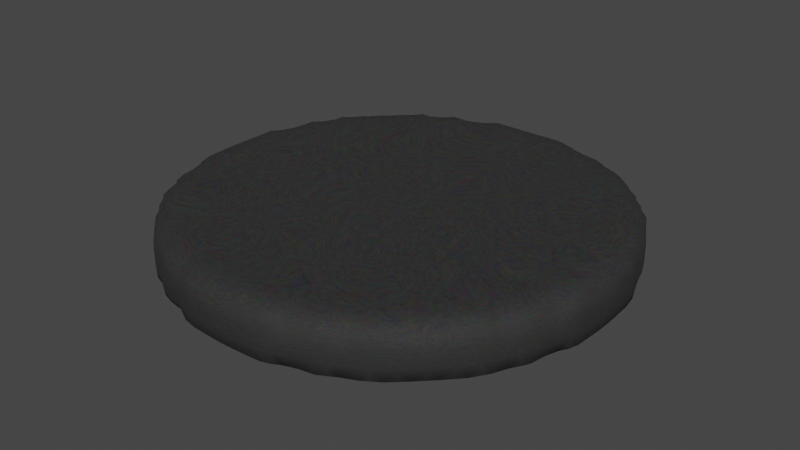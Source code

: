 # Source: meat_burned.blend  (saved by Blender 3.1.7; exported with 4.5.12 LTS)
import bpy
from mathutils import Matrix  # noqa: F401  (used for matrix-valued properties, if any)

bpy.ops.wm.read_factory_settings(use_empty=True)
scene = bpy.context.scene
scene.name = 'Scene'

# ---- collections
col_collection = bpy.data.collections.new('Collection'); scene.collection.children.link(col_collection)

# ---- materials (node trees are filled in below, after node groups)
mat_m_meat_burned = bpy.data.materials.new('M_Meat_burned')
mat_m_meat_burned.use_transparent_shadow = False

# ---- material node trees
mat_m_meat_burned.use_nodes = True; mat_m_meat_burned.node_tree.nodes.clear()
_N = mat_m_meat_burned.node_tree.nodes; _L = mat_m_meat_burned.node_tree.links
n0 = _N.new('ShaderNodeBsdfPrincipled'); n0.name = 'Principled BSDF'; n0.location = (100, 300)
n0.distribution = 'GGX'
n0.subsurface_method = 'RANDOM_WALK_SKIN'
n0.inputs[1].default_value = 0.2
n0.inputs[2].default_value = 0.86
n0.inputs[3].default_value = 1.45
n0.inputs[18].default_value = 0.4691
n0.inputs[20].default_value = 0.0
n0.inputs[27].default_value = (0.0, 0.0, 0.0, 1.0)
n0.inputs[28].default_value = 1.0
n1 = _N.new('ShaderNodeOutputMaterial'); n1.name = 'Material Output'; n1.location = (390, 300)
n2 = _N.new('ShaderNodeTexNoise'); n2.name = 'Noise Texture'; n2.location = (-524, 276)
n2.inputs[4].default_value = 1.0
n2.inputs[8].default_value = 15.5
n3 = _N.new('ShaderNodeMix'); n3.name = 'Mix'; n3.location = (-340, 269)
n3.data_type = 'RGBA'
n3.inputs[6].default_value = (0.0, 0.0, 0.0, 1.0)
n4 = _N.new('ShaderNodeMix'); n4.name = 'Mix.001'; n4.location = (-120, 271)
n4.data_type = 'RGBA'
n4.inputs[0].default_value = 0.8
n4.inputs[7].default_value = (0.0, 0.0, 0.0, 1.0)
_L.new(n0.outputs[0], n1.inputs[0])
_L.new(n4.outputs[2], n0.inputs[0])
_L.new(n2.outputs[1], n3.inputs[7])
_L.new(n3.outputs[2], n4.inputs[6])
n1.is_active_output = True

# ---- world
world_world = bpy.data.worlds.new('World'); scene.world = world_world
world_world.use_nodes = True; world_world.node_tree.nodes.clear()
_N = world_world.node_tree.nodes; _L = world_world.node_tree.links
n0 = _N.new('ShaderNodeOutputWorld'); n0.name = 'World Output'; n0.location = (300, 300)
n1 = _N.new('ShaderNodeBackground'); n1.name = 'Background'; n1.location = (10, 300)
n1.inputs[0].default_value = (0.05088, 0.05088, 0.05088, 1.0)
_L.new(n1.outputs[0], n0.inputs[0])
n0.is_active_output = True
world_world.color = (0.05088, 0.05088, 0.05088)
world_world.use_sun_shadow = False
world_world.sun_shadow_jitter_overblur = 0.0

# ---- meshes
me_circle_002 = bpy.data.meshes.new('Circle.002')
me_circle_002.from_pydata([(-0.8269, -0.5544, 0.03647), (-0.829, -0.5574, 0.08898), (-0.5544, -0.8269, 0.03647), (-0.5574, -0.829, 0.08898), (-0.6987, -0.6987, 0.03647), (-0.7052, -0.7052, 0.08898), (-0.7631, -0.628, 0.03647), (-0.7676, -0.6334, 0.08898), (-0.787, -0.5795, 0.02188), (-0.8019, -0.5916, 0.08898), (-0.7209, -0.651, 0.02188), (-0.7395, -0.6677, 0.08898), (-0.7199, -0.5828, -8.345e-07), (-0.628, -0.7631, 0.03647), (-0.6334, -0.7676, 0.08898), (-0.651, -0.7209, 0.02188), (-0.6677, -0.7395, 0.08898), (-0.5795, -0.787, 0.02188), (-0.5916, -0.8019, 0.08898), (-0.5828, -0.7199, -8.345e-07), (-0.6513, -0.6513, -8.345e-07), (-0.6513, -0.5828, -8.345e-07), (-0.5828, -0.6513, -8.345e-07), (-0.5828, -0.5828, -8.345e-07), (-0.897, -0.4221, 0.03647), (-0.8999, -0.4275, 0.08898), (-0.8382, -0.5142, 0.02735), (-0.8536, -0.5142, 0.08898), (-0.86, -0.4452, 0.02188), (-0.8816, -0.4618, 0.08898), (-0.9068, -0.3771, 0.02735), (-0.9223, -0.3771, 0.08898), (-0.9188, -0.3085, 0.02735), (-0.9464, -0.3085, 0.08898), (-0.857, -0.3771, -8.345e-07), (-0.857, -0.3085, -8.345e-07), (-0.9658, -0.2252, 0.03647), (-0.9687, -0.2349, 0.08898), (-0.9709, -0.1714, 0.02735), (-0.982, -0.1714, 0.08898), (-0.9749, -0.1028, 0.02735), (-0.9899, -0.1028, 0.08898), (-0.9782, -0.03428, 0.02735), (-0.9966, -0.03428, 0.08898), (-0.9318, -0.2448, 0.02188), (-0.9583, -0.2692, 0.08898), (-0.9256, -0.1714, -8.345e-07), (-0.857, -0.24, -8.345e-07), (-0.857, -0.1714, -8.345e-07), (-0.9256, -0.1028, -8.345e-07), (-0.9256, -0.03428, -8.345e-07), (-0.857, -0.1028, -8.345e-07), (-0.857, -0.03428, -8.345e-07), (-0.7884, -0.5142, -8.345e-07), (-0.7884, -0.4456, -8.345e-07), (-0.7199, -0.5142, -8.345e-07), (-0.7199, -0.4456, -8.345e-07), (-0.7884, -0.3771, -8.345e-07), (-0.7884, -0.3085, -8.345e-07), (-0.7199, -0.3771, -8.345e-07), (-0.7199, -0.3085, -8.345e-07), (-0.6513, -0.5142, -8.345e-07), (-0.6513, -0.4456, -8.345e-07), (-0.5828, -0.5142, -8.345e-07), (-0.5828, -0.4456, -8.345e-07), (-0.6513, -0.3771, -8.345e-07), (-0.6513, -0.3085, -8.345e-07), (-0.5828, -0.3771, -8.345e-07), (-0.5828, -0.3085, -8.345e-07), (-0.7884, -0.24, -8.345e-07), (-0.7884, -0.1714, -8.345e-07), (-0.7199, -0.24, -8.345e-07), (-0.7199, -0.1714, -8.345e-07), (-0.7884, -0.1028, -8.345e-07), (-0.7884, -0.03428, -8.345e-07), (-0.7199, -0.1028, -8.345e-07), (-0.7199, -0.03428, -8.345e-07), (-0.6513, -0.24, -8.345e-07), (-0.6513, -0.1714, -8.345e-07), (-0.5828, -0.24, -8.345e-07), (-0.5828, -0.1714, -8.345e-07), (-0.6513, -0.1028, -8.345e-07), (-0.6513, -0.03428, -8.345e-07), (-0.5828, -0.1028, -8.345e-07), (-0.5828, -0.03428, -8.345e-07), (-0.5142, -0.8382, 0.02735), (-0.5142, -0.8536, 0.08898), (-0.4221, -0.897, 0.03647), (-0.4275, -0.8999, 0.08898), (-0.4452, -0.86, 0.02188), (-0.4618, -0.8816, 0.08898), (-0.3771, -0.9068, 0.02735), (-0.3771, -0.9223, 0.08898), (-0.3771, -0.857, -8.345e-07), (-0.3085, -0.9188, 0.02735), (-0.3085, -0.9464, 0.08898), (-0.3085, -0.857, -8.345e-07), (-0.5142, -0.7884, -8.345e-07), (-0.5142, -0.7199, -8.345e-07), (-0.4456, -0.7884, -8.345e-07), (-0.4456, -0.7199, -8.345e-07), (-0.5142, -0.6513, -8.345e-07), (-0.5142, -0.5828, -8.345e-07), (-0.4456, -0.6513, -8.345e-07), (-0.4456, -0.5828, -8.345e-07), (-0.3771, -0.7884, -8.345e-07), (-0.3771, -0.7199, -8.345e-07), (-0.3085, -0.7884, -8.345e-07), (-0.3085, -0.7199, -8.345e-07), (-0.3771, -0.6513, -8.345e-07), (-0.3771, -0.5828, -8.345e-07), (-0.3085, -0.6513, -8.345e-07), (-0.3085, -0.5828, -8.345e-07), (-0.2252, -0.9658, 0.03647), (-0.2349, -0.9687, 0.08898), (-0.1714, -0.9709, 0.02735), (-0.1714, -0.982, 0.08898), (-0.2448, -0.9318, 0.02188), (-0.2692, -0.9583, 0.08898), (-0.24, -0.857, -8.345e-07), (-0.1714, -0.9256, -8.345e-07), (-0.1714, -0.857, -8.345e-07), (-0.1028, -0.9749, 0.02735), (-0.1028, -0.9899, 0.08898), (-0.03428, -0.9782, 0.02735), (-0.03428, -0.9966, 0.08898), (-0.1028, -0.9256, -8.345e-07), (-0.1028, -0.857, -8.345e-07), (-0.03428, -0.9256, -8.345e-07), (-0.03428, -0.857, -8.345e-07), (-0.24, -0.7884, -8.345e-07), (-0.24, -0.7199, -8.345e-07), (-0.1714, -0.7884, -8.345e-07), (-0.1714, -0.7199, -8.345e-07), (-0.24, -0.6513, -8.345e-07), (-0.24, -0.5828, -8.345e-07), (-0.1714, -0.6513, -8.345e-07), (-0.1714, -0.5828, -8.345e-07), (-0.1028, -0.7884, -8.345e-07), (-0.1028, -0.7199, -8.345e-07), (-0.03428, -0.7884, -8.345e-07), (-0.03428, -0.7199, -8.345e-07), (-0.1028, -0.6513, -8.345e-07), (-0.1028, -0.5828, -8.345e-07), (-0.03428, -0.6513, -8.345e-07), (-0.03428, -0.5828, -8.345e-07), (-0.5142, -0.5142, -8.345e-07), (-0.5142, -0.4456, -8.345e-07), (-0.4456, -0.5142, -8.345e-07), (-0.4456, -0.4456, -8.345e-07), (-0.5142, -0.3771, -8.345e-07), (-0.5142, -0.3085, -8.345e-07), (-0.4456, -0.3771, -8.345e-07), (-0.4456, -0.3085, -8.345e-07), (-0.3771, -0.5142, -8.345e-07), (-0.3771, -0.4456, -8.345e-07), (-0.3085, -0.5142, -8.345e-07), (-0.3085, -0.4456, -8.345e-07), (-0.3771, -0.3771, -8.345e-07), (-0.3771, -0.3085, -8.345e-07), (-0.3085, -0.3771, -8.345e-07), (-0.3085, -0.3085, -8.345e-07), (-0.5142, -0.24, -8.345e-07), (-0.5142, -0.1714, -8.345e-07), (-0.4456, -0.24, -8.345e-07), (-0.4456, -0.1714, -8.345e-07), (-0.5142, -0.1028, -8.345e-07), (-0.5142, -0.03428, -8.345e-07), (-0.4456, -0.1028, -8.345e-07), (-0.4456, -0.03428, -8.345e-07), (-0.3771, -0.24, -8.345e-07), (-0.3771, -0.1714, -8.345e-07), (-0.3085, -0.24, -8.345e-07), (-0.3085, -0.1714, -8.345e-07), (-0.3771, -0.1028, -8.345e-07), (-0.3771, -0.03428, -8.345e-07), (-0.3085, -0.1028, -8.345e-07), (-0.3085, -0.03428, -8.345e-07), (-0.24, -0.5142, -8.345e-07), (-0.24, -0.4456, -8.345e-07), (-0.1714, -0.5142, -8.345e-07), (-0.1714, -0.4456, -8.345e-07), (-0.24, -0.3771, -8.345e-07), (-0.24, -0.3085, -8.345e-07), (-0.1714, -0.3771, -8.345e-07), (-0.1714, -0.3085, -8.345e-07), (-0.1028, -0.5142, -8.345e-07), (-0.1028, -0.4456, -8.345e-07), (-0.03428, -0.5142, -8.345e-07), (-0.03428, -0.4456, -8.345e-07), (-0.1028, -0.3771, -8.345e-07), (-0.1028, -0.3085, -8.345e-07), (-0.03428, -0.3771, -8.345e-07), (-0.03428, -0.3085, -8.345e-07), (-0.24, -0.24, -8.345e-07), (-0.24, -0.1714, -8.345e-07), (-0.1714, -0.24, -8.345e-07), (-0.1714, -0.1714, -8.345e-07), (-0.24, -0.1028, -8.345e-07), (-0.24, -0.03428, -8.345e-07), (-0.1714, -0.1028, -8.345e-07), (-0.1714, -0.03428, -8.345e-07), (-0.1028, -0.24, -8.345e-07), (-0.1028, -0.1714, -8.345e-07), (-0.03428, -0.24, -8.345e-07), (-0.03428, -0.1714, -8.345e-07), (-0.1028, -0.1028, -8.345e-07), (-0.1028, -0.03428, -8.345e-07), (-0.03428, -0.1028, -8.345e-07), (-0.03428, -0.03428, -8.345e-07), (-0.829, -0.5574, 0.1575), (-0.8269, -0.5544, 0.2101), (-0.5574, -0.829, 0.1575), (-0.5544, -0.8269, 0.2101), (-0.7052, -0.7052, 0.1575), (-0.6987, -0.6987, 0.2101), (-0.7676, -0.6334, 0.1575), (-0.7631, -0.628, 0.2101), (-0.8019, -0.5916, 0.1575), (-0.787, -0.5795, 0.2246), (-0.7395, -0.6677, 0.1575), (-0.7209, -0.651, 0.2246), (-0.7199, -0.5828, 0.2465), (-0.6334, -0.7676, 0.1575), (-0.628, -0.7631, 0.2101), (-0.6677, -0.7395, 0.1575), (-0.651, -0.7209, 0.2246), (-0.5916, -0.8019, 0.1575), (-0.5795, -0.787, 0.2246), (-0.5828, -0.7199, 0.2465), (-0.6513, -0.6513, 0.2465), (-0.6513, -0.5828, 0.2465), (-0.5828, -0.6513, 0.2465), (-0.5828, -0.5828, 0.2465), (-0.8999, -0.4275, 0.1575), (-0.897, -0.4221, 0.2101), (-0.8536, -0.5142, 0.1575), (-0.8382, -0.5142, 0.2192), (-0.8816, -0.4618, 0.1575), (-0.86, -0.4452, 0.2246), (-0.9223, -0.3771, 0.1575), (-0.9068, -0.3771, 0.2192), (-0.9464, -0.3085, 0.1575), (-0.9188, -0.3085, 0.2192), (-0.857, -0.3771, 0.2465), (-0.857, -0.3085, 0.2465), (-0.9687, -0.2349, 0.1575), (-0.9658, -0.2252, 0.2101), (-0.982, -0.1714, 0.1575), (-0.9709, -0.1714, 0.2192), (-0.9899, -0.1028, 0.1575), (-0.9749, -0.1028, 0.2192), (-0.9966, -0.03428, 0.1575), (-0.9782, -0.03428, 0.2192), (-0.9583, -0.2692, 0.1575), (-0.9318, -0.2448, 0.2246), (-0.9256, -0.1714, 0.2465), (-0.857, -0.24, 0.2465), (-0.857, -0.1714, 0.2465), (-0.9256, -0.1028, 0.2465), (-0.9256, -0.03428, 0.2465), (-0.857, -0.1028, 0.2465), (-0.857, -0.03428, 0.2465), (-0.7884, -0.5142, 0.2465), (-0.7884, -0.4456, 0.2465), (-0.7199, -0.5142, 0.2465), (-0.7199, -0.4456, 0.2465), (-0.7884, -0.3771, 0.2465), (-0.7884, -0.3085, 0.2465), (-0.7199, -0.3771, 0.2465), (-0.7199, -0.3085, 0.2465), (-0.6513, -0.5142, 0.2465), (-0.6513, -0.4456, 0.2465), (-0.5828, -0.5142, 0.2465), (-0.5828, -0.4456, 0.2465), (-0.6513, -0.3771, 0.2465), (-0.6513, -0.3085, 0.2465), (-0.5828, -0.3771, 0.2465), (-0.5828, -0.3085, 0.2465), (-0.7884, -0.24, 0.2465), (-0.7884, -0.1714, 0.2465), (-0.7199, -0.24, 0.2465), (-0.7199, -0.1714, 0.2465), (-0.7884, -0.1028, 0.2465), (-0.7884, -0.03428, 0.2465), (-0.7199, -0.1028, 0.2465), (-0.7199, -0.03428, 0.2465), (-0.6513, -0.24, 0.2465), (-0.6513, -0.1714, 0.2465), (-0.5828, -0.24, 0.2465), (-0.5828, -0.1714, 0.2465), (-0.6513, -0.1028, 0.2465), (-0.6513, -0.03428, 0.2465), (-0.5828, -0.1028, 0.2465), (-0.5828, -0.03428, 0.2465), (-0.5142, -0.8536, 0.1575), (-0.5142, -0.8382, 0.2192), (-0.4275, -0.8999, 0.1575), (-0.4221, -0.897, 0.2101), (-0.4618, -0.8816, 0.1575), (-0.4452, -0.86, 0.2246), (-0.3771, -0.9223, 0.1575), (-0.3771, -0.9068, 0.2192), (-0.3771, -0.857, 0.2465), (-0.3085, -0.9464, 0.1575), (-0.3085, -0.9188, 0.2192), (-0.3085, -0.857, 0.2465), (-0.5142, -0.7884, 0.2465), (-0.5142, -0.7199, 0.2465), (-0.4456, -0.7884, 0.2465), (-0.4456, -0.7199, 0.2465), (-0.5142, -0.6513, 0.2465), (-0.5142, -0.5828, 0.2465), (-0.4456, -0.6513, 0.2465), (-0.4456, -0.5828, 0.2465), (-0.3771, -0.7884, 0.2465), (-0.3771, -0.7199, 0.2465), (-0.3085, -0.7884, 0.2465), (-0.3085, -0.7199, 0.2465), (-0.3771, -0.6513, 0.2465), (-0.3771, -0.5828, 0.2465), (-0.3085, -0.6513, 0.2465), (-0.3085, -0.5828, 0.2465), (-0.2349, -0.9687, 0.1575), (-0.2252, -0.9658, 0.2101), (-0.1714, -0.982, 0.1575), (-0.1714, -0.9709, 0.2192), (-0.2692, -0.9583, 0.1575), (-0.2448, -0.9318, 0.2246), (-0.24, -0.857, 0.2465), (-0.1714, -0.9256, 0.2465), (-0.1714, -0.857, 0.2465), (-0.1028, -0.9899, 0.1575), (-0.1028, -0.9749, 0.2192), (-0.03428, -0.9966, 0.1575), (-0.03428, -0.9782, 0.2192), (-0.1028, -0.9256, 0.2465), (-0.1028, -0.857, 0.2465), (-0.03428, -0.9256, 0.2465), (-0.03428, -0.857, 0.2465), (-0.24, -0.7884, 0.2465), (-0.24, -0.7199, 0.2465), (-0.1714, -0.7884, 0.2465), (-0.1714, -0.7199, 0.2465), (-0.24, -0.6513, 0.2465), (-0.24, -0.5828, 0.2465), (-0.1714, -0.6513, 0.2465), (-0.1714, -0.5828, 0.2465), (-0.1028, -0.7884, 0.2465), (-0.1028, -0.7199, 0.2465), (-0.03428, -0.7884, 0.2465), (-0.03428, -0.7199, 0.2465), (-0.1028, -0.6513, 0.2465), (-0.1028, -0.5828, 0.2465), (-0.03428, -0.6513, 0.2465), (-0.03428, -0.5828, 0.2465), (-0.5142, -0.5142, 0.2465), (-0.5142, -0.4456, 0.2465), (-0.4456, -0.5142, 0.2465), (-0.4456, -0.4456, 0.2465), (-0.5142, -0.3771, 0.2465), (-0.5142, -0.3085, 0.2465), (-0.4456, -0.3771, 0.2465), (-0.4456, -0.3085, 0.2465), (-0.3771, -0.5142, 0.2465), (-0.3771, -0.4456, 0.2465), (-0.3085, -0.5142, 0.2465), (-0.3085, -0.4456, 0.2465), (-0.3771, -0.3771, 0.2465), (-0.3771, -0.3085, 0.2465), (-0.3085, -0.3771, 0.2465), (-0.3085, -0.3085, 0.2465), (-0.5142, -0.24, 0.2465), (-0.5142, -0.1714, 0.2465), (-0.4456, -0.24, 0.2465), (-0.4456, -0.1714, 0.2465), (-0.5142, -0.1028, 0.2465), (-0.5142, -0.03428, 0.2465), (-0.4456, -0.1028, 0.2465), (-0.4456, -0.03428, 0.2465), (-0.3771, -0.24, 0.2465), (-0.3771, -0.1714, 0.2465), (-0.3085, -0.24, 0.2465), (-0.3085, -0.1714, 0.2465), (-0.3771, -0.1028, 0.2465), (-0.3771, -0.03428, 0.2465), (-0.3085, -0.1028, 0.2465), (-0.3085, -0.03428, 0.2465), (-0.24, -0.5142, 0.2465), (-0.24, -0.4456, 0.2465), (-0.1714, -0.5142, 0.2465), (-0.1714, -0.4456, 0.2465), (-0.24, -0.3771, 0.2465), (-0.24, -0.3085, 0.2465), (-0.1714, -0.3771, 0.2465), (-0.1714, -0.3085, 0.2465), (-0.1028, -0.5142, 0.2465), (-0.1028, -0.4456, 0.2465), (-0.03428, -0.5142, 0.2465), (-0.03428, -0.4456, 0.2465), (-0.1028, -0.3771, 0.2465), (-0.1028, -0.3085, 0.2465), (-0.03428, -0.3771, 0.2465), (-0.03428, -0.3085, 0.2465), (-0.24, -0.24, 0.2465), (-0.24, -0.1714, 0.2465), (-0.1714, -0.24, 0.2465), (-0.1714, -0.1714, 0.2465), (-0.24, -0.1028, 0.2465), (-0.24, -0.03428, 0.2465), (-0.1714, -0.1028, 0.2465), (-0.1714, -0.03428, 0.2465), (-0.1028, -0.24, 0.2465), (-0.1028, -0.1714, 0.2465), (-0.03428, -0.24, 0.2465), (-0.03428, -0.1714, 0.2465), (-0.1028, -0.1028, 0.2465), (-0.1028, -0.03428, 0.2465), (-0.03428, -0.1028, 0.2465), (-0.03428, -0.03428, 0.2465), (-0.9782, 0.03428, 0.02735), (-0.9966, 0.03428, 0.08898), (-0.9749, 0.1028, 0.02735), (-0.9899, 0.1028, 0.08898), (-0.9709, 0.1714, 0.02735), (-0.982, 0.1714, 0.08898), (-0.9658, 0.2252, 0.03647), (-0.9687, 0.2349, 0.08898), (-0.9256, 0.03428, -8.345e-07), (-0.9256, 0.1028, -8.345e-07), (-0.857, 0.03428, -8.345e-07), (-0.857, 0.1028, -8.345e-07), (-0.9256, 0.1714, -8.345e-07), (-0.9318, 0.2448, 0.02188), (-0.9583, 0.2692, 0.08898), (-0.857, 0.1714, -8.345e-07), (-0.857, 0.24, -8.345e-07), (-0.9188, 0.3085, 0.02735), (-0.9464, 0.3085, 0.08898), (-0.9068, 0.3771, 0.02735), (-0.9223, 0.3771, 0.08898), (-0.857, 0.3085, -8.345e-07), (-0.857, 0.3771, -8.345e-07), (-0.897, 0.4221, 0.03647), (-0.8999, 0.4275, 0.08898), (-0.86, 0.4452, 0.02188), (-0.8816, 0.4618, 0.08898), (-0.8382, 0.5142, 0.02735), (-0.8536, 0.5142, 0.08898), (-0.7884, 0.03428, -8.345e-07), (-0.7884, 0.1028, -8.345e-07), (-0.7199, 0.03428, -8.345e-07), (-0.7199, 0.1028, -8.345e-07), (-0.7884, 0.1714, -8.345e-07), (-0.7884, 0.24, -8.345e-07), (-0.7199, 0.1714, -8.345e-07), (-0.7199, 0.24, -8.345e-07), (-0.6513, 0.03428, -8.345e-07), (-0.6513, 0.1028, -8.345e-07), (-0.5828, 0.03428, -8.345e-07), (-0.5828, 0.1028, -8.345e-07), (-0.6513, 0.1714, -8.345e-07), (-0.6513, 0.24, -8.345e-07), (-0.5828, 0.1714, -8.345e-07), (-0.5828, 0.24, -8.345e-07), (-0.7884, 0.3085, -8.345e-07), (-0.7884, 0.3771, -8.345e-07), (-0.7199, 0.3085, -8.345e-07), (-0.7199, 0.3771, -8.345e-07), (-0.7884, 0.4456, -8.345e-07), (-0.7884, 0.5142, -8.345e-07), (-0.7199, 0.4456, -8.345e-07), (-0.7199, 0.5142, -8.345e-07), (-0.6513, 0.3085, -8.345e-07), (-0.6513, 0.3771, -8.345e-07), (-0.5828, 0.3085, -8.345e-07), (-0.5828, 0.3771, -8.345e-07), (-0.6513, 0.4456, -8.345e-07), (-0.6513, 0.5142, -8.345e-07), (-0.5828, 0.4456, -8.345e-07), (-0.5828, 0.5142, -8.345e-07), (-0.8269, 0.5544, 0.03647), (-0.829, 0.5574, 0.08898), (-0.787, 0.5795, 0.02188), (-0.8019, 0.5916, 0.08898), (-0.7631, 0.628, 0.03647), (-0.7676, 0.6334, 0.08898), (-0.7199, 0.5828, -8.345e-07), (-0.7209, 0.651, 0.02188), (-0.7395, 0.6677, 0.08898), (-0.6987, 0.6987, 0.03647), (-0.7052, 0.7052, 0.08898), (-0.6513, 0.5828, -8.345e-07), (-0.6513, 0.6513, -8.345e-07), (-0.5828, 0.5828, -8.345e-07), (-0.5828, 0.6513, -8.345e-07), (-0.651, 0.7209, 0.02188), (-0.6677, 0.7395, 0.08898), (-0.628, 0.7631, 0.03647), (-0.6334, 0.7676, 0.08898), (-0.5828, 0.7199, -8.345e-07), (-0.5795, 0.787, 0.02188), (-0.5916, 0.8019, 0.08898), (-0.5544, 0.8269, 0.03647), (-0.5574, 0.829, 0.08898), (-0.5142, 0.03428, -8.345e-07), (-0.5142, 0.1028, -8.345e-07), (-0.4456, 0.03428, -8.345e-07), (-0.4456, 0.1028, -8.345e-07), (-0.5142, 0.1714, -8.345e-07), (-0.5142, 0.24, -8.345e-07), (-0.4456, 0.1714, -8.345e-07), (-0.4456, 0.24, -8.345e-07), (-0.3771, 0.03428, -8.345e-07), (-0.3771, 0.1028, -8.345e-07), (-0.3085, 0.03428, -8.345e-07), (-0.3085, 0.1028, -8.345e-07), (-0.3771, 0.1714, -8.345e-07), (-0.3771, 0.24, -8.345e-07), (-0.3085, 0.1714, -8.345e-07), (-0.3085, 0.24, -8.345e-07), (-0.5142, 0.3085, -8.345e-07), (-0.5142, 0.3771, -8.345e-07), (-0.4456, 0.3085, -8.345e-07), (-0.4456, 0.3771, -8.345e-07), (-0.5142, 0.4456, -8.345e-07), (-0.5142, 0.5142, -8.345e-07), (-0.4456, 0.4456, -8.345e-07), (-0.4456, 0.5142, -8.345e-07), (-0.3771, 0.3085, -8.345e-07), (-0.3771, 0.3771, -8.345e-07), (-0.3085, 0.3085, -8.345e-07), (-0.3085, 0.3771, -8.345e-07), (-0.3771, 0.4456, -8.345e-07), (-0.3771, 0.5142, -8.345e-07), (-0.3085, 0.4456, -8.345e-07), (-0.3085, 0.5142, -8.345e-07), (-0.24, 0.03428, -8.345e-07), (-0.24, 0.1028, -8.345e-07), (-0.1714, 0.03428, -8.345e-07), (-0.1714, 0.1028, -8.345e-07), (-0.24, 0.1714, -8.345e-07), (-0.24, 0.24, -8.345e-07), (-0.1714, 0.1714, -8.345e-07), (-0.1714, 0.24, -8.345e-07), (-0.1028, 0.03428, -8.345e-07), (-0.1028, 0.1028, -8.345e-07), (-0.03428, 0.03428, -8.345e-07), (-0.03428, 0.1028, -8.345e-07), (-0.1028, 0.1714, -8.345e-07), (-0.1028, 0.24, -8.345e-07), (-0.03428, 0.1714, -8.345e-07), (-0.03428, 0.24, -8.345e-07), (-0.24, 0.3085, -8.345e-07), (-0.24, 0.3771, -8.345e-07), (-0.1714, 0.3085, -8.345e-07), (-0.1714, 0.3771, -8.345e-07), (-0.24, 0.4456, -8.345e-07), (-0.24, 0.5142, -8.345e-07), (-0.1714, 0.4456, -8.345e-07), (-0.1714, 0.5142, -8.345e-07), (-0.1028, 0.3085, -8.345e-07), (-0.1028, 0.3771, -8.345e-07), (-0.03428, 0.3085, -8.345e-07), (-0.03428, 0.3771, -8.345e-07), (-0.1028, 0.4456, -8.345e-07), (-0.1028, 0.5142, -8.345e-07), (-0.03428, 0.4456, -8.345e-07), (-0.03428, 0.5142, -8.345e-07), (-0.5142, 0.5828, -8.345e-07), (-0.5142, 0.6513, -8.345e-07), (-0.4456, 0.5828, -8.345e-07), (-0.4456, 0.6513, -8.345e-07), (-0.5142, 0.7199, -8.345e-07), (-0.5142, 0.7884, -8.345e-07), (-0.4456, 0.7199, -8.345e-07), (-0.4456, 0.7884, -8.345e-07), (-0.3771, 0.5828, -8.345e-07), (-0.3771, 0.6513, -8.345e-07), (-0.3085, 0.5828, -8.345e-07), (-0.3085, 0.6513, -8.345e-07), (-0.3771, 0.7199, -8.345e-07), (-0.3771, 0.7884, -8.345e-07), (-0.3085, 0.7199, -8.345e-07), (-0.3085, 0.7884, -8.345e-07), (-0.5142, 0.8382, 0.02735), (-0.5142, 0.8536, 0.08898), (-0.4452, 0.86, 0.02188), (-0.4618, 0.8816, 0.08898), (-0.4221, 0.897, 0.03647), (-0.4275, 0.8999, 0.08898), (-0.3771, 0.857, -8.345e-07), (-0.3771, 0.9068, 0.02735), (-0.3771, 0.9223, 0.08898), (-0.3085, 0.857, -8.345e-07), (-0.3085, 0.9188, 0.02735), (-0.3085, 0.9464, 0.08898), (-0.24, 0.5828, -8.345e-07), (-0.24, 0.6513, -8.345e-07), (-0.1714, 0.5828, -8.345e-07), (-0.1714, 0.6513, -8.345e-07), (-0.24, 0.7199, -8.345e-07), (-0.24, 0.7884, -8.345e-07), (-0.1714, 0.7199, -8.345e-07), (-0.1714, 0.7884, -8.345e-07), (-0.1028, 0.5828, -8.345e-07), (-0.1028, 0.6513, -8.345e-07), (-0.03428, 0.5828, -8.345e-07), (-0.03428, 0.6513, -8.345e-07), (-0.1028, 0.7199, -8.345e-07), (-0.1028, 0.7884, -8.345e-07), (-0.03428, 0.7199, -8.345e-07), (-0.03428, 0.7884, -8.345e-07), (-0.24, 0.857, -8.345e-07), (-0.2448, 0.9318, 0.02188), (-0.2692, 0.9583, 0.08898), (-0.1714, 0.857, -8.345e-07), (-0.1714, 0.9256, -8.345e-07), (-0.2252, 0.9658, 0.03647), (-0.2349, 0.9687, 0.08898), (-0.1714, 0.9709, 0.02735), (-0.1714, 0.982, 0.08898), (-0.1028, 0.857, -8.345e-07), (-0.1028, 0.9256, -8.345e-07), (-0.03428, 0.857, -8.345e-07), (-0.03428, 0.9256, -8.345e-07), (-0.1028, 0.9749, 0.02735), (-0.1028, 0.9899, 0.08898), (-0.03428, 0.9782, 0.02735), (-0.03428, 0.9966, 0.08898), (-0.9966, 0.03428, 0.1575), (-0.9782, 0.03428, 0.2192), (-0.9899, 0.1028, 0.1575), (-0.9749, 0.1028, 0.2192), (-0.982, 0.1714, 0.1575), (-0.9709, 0.1714, 0.2192), (-0.9687, 0.2349, 0.1575), (-0.9658, 0.2252, 0.2101), (-0.9256, 0.03428, 0.2465), (-0.9256, 0.1028, 0.2465), (-0.857, 0.03428, 0.2465), (-0.857, 0.1028, 0.2465), (-0.9256, 0.1714, 0.2465), (-0.9583, 0.2692, 0.1575), (-0.9318, 0.2448, 0.2246), (-0.857, 0.1714, 0.2465), (-0.857, 0.24, 0.2465), (-0.9464, 0.3085, 0.1575), (-0.9188, 0.3085, 0.2192), (-0.9223, 0.3771, 0.1575), (-0.9068, 0.3771, 0.2192), (-0.857, 0.3085, 0.2465), (-0.857, 0.3771, 0.2465), (-0.8999, 0.4275, 0.1575), (-0.897, 0.4221, 0.2101), (-0.8816, 0.4618, 0.1575), (-0.86, 0.4452, 0.2246), (-0.8536, 0.5142, 0.1575), (-0.8382, 0.5142, 0.2192), (-0.7884, 0.03428, 0.2465), (-0.7884, 0.1028, 0.2465), (-0.7199, 0.03428, 0.2465), (-0.7199, 0.1028, 0.2465), (-0.7884, 0.1714, 0.2465), (-0.7884, 0.24, 0.2465), (-0.7199, 0.1714, 0.2465), (-0.7199, 0.24, 0.2465), (-0.6513, 0.03428, 0.2465), (-0.6513, 0.1028, 0.2465), (-0.5828, 0.03428, 0.2465), (-0.5828, 0.1028, 0.2465), (-0.6513, 0.1714, 0.2465), (-0.6513, 0.24, 0.2465), (-0.5828, 0.1714, 0.2465), (-0.5828, 0.24, 0.2465), (-0.7884, 0.3085, 0.2465), (-0.7884, 0.3771, 0.2465), (-0.7199, 0.3085, 0.2465), (-0.7199, 0.3771, 0.2465), (-0.7884, 0.4456, 0.2465), (-0.7884, 0.5142, 0.2465), (-0.7199, 0.4456, 0.2465), (-0.7199, 0.5142, 0.2465), (-0.6513, 0.3085, 0.2465), (-0.6513, 0.3771, 0.2465), (-0.5828, 0.3085, 0.2465), (-0.5828, 0.3771, 0.2465), (-0.6513, 0.4456, 0.2465), (-0.6513, 0.5142, 0.2465), (-0.5828, 0.4456, 0.2465), (-0.5828, 0.5142, 0.2465), (-0.829, 0.5574, 0.1575), (-0.8269, 0.5544, 0.2101), (-0.8019, 0.5916, 0.1575), (-0.787, 0.5795, 0.2246), (-0.7676, 0.6334, 0.1575), (-0.7631, 0.628, 0.2101), (-0.7199, 0.5828, 0.2465), (-0.7395, 0.6677, 0.1575), (-0.7209, 0.651, 0.2246), (-0.7052, 0.7052, 0.1575), (-0.6987, 0.6987, 0.2101), (-0.6513, 0.5828, 0.2465), (-0.6513, 0.6513, 0.2465), (-0.5828, 0.5828, 0.2465), (-0.5828, 0.6513, 0.2465), (-0.6677, 0.7395, 0.1575), (-0.651, 0.7209, 0.2246), (-0.6334, 0.7676, 0.1575), (-0.628, 0.7631, 0.2101), (-0.5828, 0.7199, 0.2465), (-0.5916, 0.8019, 0.1575), (-0.5795, 0.787, 0.2246), (-0.5574, 0.829, 0.1575), (-0.5544, 0.8269, 0.2101), (-0.5142, 0.03428, 0.2465), (-0.5142, 0.1028, 0.2465), (-0.4456, 0.03428, 0.2465), (-0.4456, 0.1028, 0.2465), (-0.5142, 0.1714, 0.2465), (-0.5142, 0.24, 0.2465), (-0.4456, 0.1714, 0.2465), (-0.4456, 0.24, 0.2465), (-0.3771, 0.03428, 0.2465), (-0.3771, 0.1028, 0.2465), (-0.3085, 0.03428, 0.2465), (-0.3085, 0.1028, 0.2465), (-0.3771, 0.1714, 0.2465), (-0.3771, 0.24, 0.2465), (-0.3085, 0.1714, 0.2465), (-0.3085, 0.24, 0.2465), (-0.5142, 0.3085, 0.2465), (-0.5142, 0.3771, 0.2465), (-0.4456, 0.3085, 0.2465), (-0.4456, 0.3771, 0.2465), (-0.5142, 0.4456, 0.2465), (-0.5142, 0.5142, 0.2465), (-0.4456, 0.4456, 0.2465), (-0.4456, 0.5142, 0.2465), (-0.3771, 0.3085, 0.2465), (-0.3771, 0.3771, 0.2465), (-0.3085, 0.3085, 0.2465), (-0.3085, 0.3771, 0.2465), (-0.3771, 0.4456, 0.2465), (-0.3771, 0.5142, 0.2465), (-0.3085, 0.4456, 0.2465), (-0.3085, 0.5142, 0.2465), (-0.24, 0.03428, 0.2465), (-0.24, 0.1028, 0.2465), (-0.1714, 0.03428, 0.2465), (-0.1714, 0.1028, 0.2465), (-0.24, 0.1714, 0.2465), (-0.24, 0.24, 0.2465), (-0.1714, 0.1714, 0.2465), (-0.1714, 0.24, 0.2465), (-0.1028, 0.03428, 0.2465), (-0.1028, 0.1028, 0.2465), (-0.03428, 0.03428, 0.2465), (-0.03428, 0.1028, 0.2465), (-0.1028, 0.1714, 0.2465), (-0.1028, 0.24, 0.2465), (-0.03428, 0.1714, 0.2465), (-0.03428, 0.24, 0.2465), (-0.24, 0.3085, 0.2465), (-0.24, 0.3771, 0.2465), (-0.1714, 0.3085, 0.2465), (-0.1714, 0.3771, 0.2465), (-0.24, 0.4456, 0.2465), (-0.24, 0.5142, 0.2465), (-0.1714, 0.4456, 0.2465), (-0.1714, 0.5142, 0.2465), (-0.1028, 0.3085, 0.2465), (-0.1028, 0.3771, 0.2465), (-0.03428, 0.3085, 0.2465), (-0.03428, 0.3771, 0.2465), (-0.1028, 0.4456, 0.2465), (-0.1028, 0.5142, 0.2465), (-0.03428, 0.4456, 0.2465), (-0.03428, 0.5142, 0.2465), (-0.5142, 0.5828, 0.2465), (-0.5142, 0.6513, 0.2465), (-0.4456, 0.5828, 0.2465), (-0.4456, 0.6513, 0.2465), (-0.5142, 0.7199, 0.2465), (-0.5142, 0.7884, 0.2465), (-0.4456, 0.7199, 0.2465), (-0.4456, 0.7884, 0.2465), (-0.3771, 0.5828, 0.2465), (-0.3771, 0.6513, 0.2465), (-0.3085, 0.5828, 0.2465), (-0.3085, 0.6513, 0.2465), (-0.3771, 0.7199, 0.2465), (-0.3771, 0.7884, 0.2465), (-0.3085, 0.7199, 0.2465), (-0.3085, 0.7884, 0.2465), (-0.5142, 0.8536, 0.1575), (-0.5142, 0.8382, 0.2192), (-0.4618, 0.8816, 0.1575), (-0.4452, 0.86, 0.2246), (-0.4275, 0.8999, 0.1575), (-0.4221, 0.897, 0.2101), (-0.3771, 0.857, 0.2465), (-0.3771, 0.9223, 0.1575), (-0.3771, 0.9068, 0.2192), (-0.3085, 0.857, 0.2465), (-0.3085, 0.9464, 0.1575), (-0.3085, 0.9188, 0.2192), (-0.24, 0.5828, 0.2465), (-0.24, 0.6513, 0.2465), (-0.1714, 0.5828, 0.2465), (-0.1714, 0.6513, 0.2465), (-0.24, 0.7199, 0.2465), (-0.24, 0.7884, 0.2465), (-0.1714, 0.7199, 0.2465), (-0.1714, 0.7884, 0.2465), (-0.1028, 0.5828, 0.2465), (-0.1028, 0.6513, 0.2465), (-0.03428, 0.5828, 0.2465), (-0.03428, 0.6513, 0.2465), (-0.1028, 0.7199, 0.2465), (-0.1028, 0.7884, 0.2465), (-0.03428, 0.7199, 0.2465), (-0.03428, 0.7884, 0.2465), (-0.24, 0.857, 0.2465), (-0.2692, 0.9583, 0.1575), (-0.2448, 0.9318, 0.2246), (-0.1714, 0.857, 0.2465), (-0.1714, 0.9256, 0.2465), (-0.2349, 0.9687, 0.1575), (-0.2252, 0.9658, 0.2101), (-0.1714, 0.982, 0.1575), (-0.1714, 0.9709, 0.2192), (-0.1028, 0.857, 0.2465), (-0.1028, 0.9256, 0.2465), (-0.03428, 0.857, 0.2465), (-0.03428, 0.9256, 0.2465), (-0.1028, 0.9899, 0.1575), (-0.1028, 0.9749, 0.2192), (-0.03428, 0.9966, 0.1575), (-0.03428, 0.9782, 0.2192), (0.03428, -0.9782, 0.02735), (0.03428, -0.9966, 0.08898), (0.1028, -0.9749, 0.02735), (0.1028, -0.9899, 0.08898), (0.03428, -0.9256, -8.345e-07), (0.03428, -0.857, -8.345e-07), (0.1028, -0.9256, -8.345e-07), (0.1028, -0.857, -8.345e-07), (0.1714, -0.9709, 0.02735), (0.1714, -0.982, 0.08898), (0.2252, -0.9658, 0.03647), (0.2349, -0.9687, 0.08898), (0.1714, -0.9256, -8.345e-07), (0.1714, -0.857, -8.345e-07), (0.2448, -0.9318, 0.02188), (0.2692, -0.9583, 0.08898), (0.24, -0.857, -8.345e-07), (0.03428, -0.7884, -8.345e-07), (0.03428, -0.7199, -8.345e-07), (0.1028, -0.7884, -8.345e-07), (0.1028, -0.7199, -8.345e-07), (0.03428, -0.6513, -8.345e-07), (0.03428, -0.5828, -8.345e-07), (0.1028, -0.6513, -8.345e-07), (0.1028, -0.5828, -8.345e-07), (0.1714, -0.7884, -8.345e-07), (0.1714, -0.7199, -8.345e-07), (0.24, -0.7884, -8.345e-07), (0.24, -0.7199, -8.345e-07), (0.1714, -0.6513, -8.345e-07), (0.1714, -0.5828, -8.345e-07), (0.24, -0.6513, -8.345e-07), (0.24, -0.5828, -8.345e-07), (0.3085, -0.9188, 0.02735), (0.3085, -0.9464, 0.08898), (0.3085, -0.857, -8.345e-07), (0.3771, -0.9068, 0.02735), (0.3771, -0.9223, 0.08898), (0.3771, -0.857, -8.345e-07), (0.4221, -0.897, 0.03647), (0.4275, -0.8999, 0.08898), (0.4452, -0.86, 0.02188), (0.4618, -0.8816, 0.08898), (0.5142, -0.8382, 0.02735), (0.5142, -0.8536, 0.08898), (0.3085, -0.7884, -8.345e-07), (0.3085, -0.7199, -8.345e-07), (0.3771, -0.7884, -8.345e-07), (0.3771, -0.7199, -8.345e-07), (0.3085, -0.6513, -8.345e-07), (0.3085, -0.5828, -8.345e-07), (0.3771, -0.6513, -8.345e-07), (0.3771, -0.5828, -8.345e-07), (0.4456, -0.7884, -8.345e-07), (0.4456, -0.7199, -8.345e-07), (0.5142, -0.7884, -8.345e-07), (0.5142, -0.7199, -8.345e-07), (0.4456, -0.6513, -8.345e-07), (0.4456, -0.5828, -8.345e-07), (0.5142, -0.6513, -8.345e-07), (0.5142, -0.5828, -8.345e-07), (0.03428, -0.5142, -8.345e-07), (0.03428, -0.4456, -8.345e-07), (0.1028, -0.5142, -8.345e-07), (0.1028, -0.4456, -8.345e-07), (0.03428, -0.3771, -8.345e-07), (0.03428, -0.3085, -8.345e-07), (0.1028, -0.3771, -8.345e-07), (0.1028, -0.3085, -8.345e-07), (0.1714, -0.5142, -8.345e-07), (0.1714, -0.4456, -8.345e-07), (0.24, -0.5142, -8.345e-07), (0.24, -0.4456, -8.345e-07), (0.1714, -0.3771, -8.345e-07), (0.1714, -0.3085, -8.345e-07), (0.24, -0.3771, -8.345e-07), (0.24, -0.3085, -8.345e-07), (0.03428, -0.24, -8.345e-07), (0.03428, -0.1714, -8.345e-07), (0.1028, -0.24, -8.345e-07), (0.1028, -0.1714, -8.345e-07), (0.03428, -0.1028, -8.345e-07), (0.03428, -0.03428, -8.345e-07), (0.1028, -0.1028, -8.345e-07), (0.1028, -0.03428, -8.345e-07), (0.1714, -0.24, -8.345e-07), (0.1714, -0.1714, -8.345e-07), (0.24, -0.24, -8.345e-07), (0.24, -0.1714, -8.345e-07), (0.1714, -0.1028, -8.345e-07), (0.1714, -0.03428, -8.345e-07), (0.24, -0.1028, -8.345e-07), (0.24, -0.03428, -8.345e-07), (0.3085, -0.5142, -8.345e-07), (0.3085, -0.4456, -8.345e-07), (0.3771, -0.5142, -8.345e-07), (0.3771, -0.4456, -8.345e-07), (0.3085, -0.3771, -8.345e-07), (0.3085, -0.3085, -8.345e-07), (0.3771, -0.3771, -8.345e-07), (0.3771, -0.3085, -8.345e-07), (0.4456, -0.5142, -8.345e-07), (0.4456, -0.4456, -8.345e-07), (0.5142, -0.5142, -8.345e-07), (0.5142, -0.4456, -8.345e-07), (0.4456, -0.3771, -8.345e-07), (0.4456, -0.3085, -8.345e-07), (0.5142, -0.3771, -8.345e-07), (0.5142, -0.3085, -8.345e-07), (0.3085, -0.24, -8.345e-07), (0.3085, -0.1714, -8.345e-07), (0.3771, -0.24, -8.345e-07), (0.3771, -0.1714, -8.345e-07), (0.3085, -0.1028, -8.345e-07), (0.3085, -0.03428, -8.345e-07), (0.3771, -0.1028, -8.345e-07), (0.3771, -0.03428, -8.345e-07), (0.4456, -0.24, -8.345e-07), (0.4456, -0.1714, -8.345e-07), (0.5142, -0.24, -8.345e-07), (0.5142, -0.1714, -8.345e-07), (0.4456, -0.1028, -8.345e-07), (0.4456, -0.03428, -8.345e-07), (0.5142, -0.1028, -8.345e-07), (0.5142, -0.03428, -8.345e-07), (0.5544, -0.8269, 0.03647), (0.5574, -0.829, 0.08898), (0.5795, -0.787, 0.02188), (0.5916, -0.8019, 0.08898), (0.5828, -0.7199, -8.345e-07), (0.628, -0.7631, 0.03647), (0.6334, -0.7676, 0.08898), (0.651, -0.7209, 0.02188), (0.6677, -0.7395, 0.08898), (0.5828, -0.6513, -8.345e-07), (0.5828, -0.5828, -8.345e-07), (0.6513, -0.6513, -8.345e-07), (0.6513, -0.5828, -8.345e-07), (0.6987, -0.6987, 0.03647), (0.7052, -0.7052, 0.08898), (0.7209, -0.651, 0.02188), (0.7395, -0.6677, 0.08898), (0.7199, -0.5828, -8.345e-07), (0.7631, -0.628, 0.03647), (0.7676, -0.6334, 0.08898), (0.787, -0.5795, 0.02188), (0.8019, -0.5916, 0.08898), (0.8269, -0.5544, 0.03647), (0.829, -0.5574, 0.08898), (0.5828, -0.5142, -8.345e-07), (0.5828, -0.4456, -8.345e-07), (0.6513, -0.5142, -8.345e-07), (0.6513, -0.4456, -8.345e-07), (0.5828, -0.3771, -8.345e-07), (0.5828, -0.3085, -8.345e-07), (0.6513, -0.3771, -8.345e-07), (0.6513, -0.3085, -8.345e-07), (0.7199, -0.5142, -8.345e-07), (0.7199, -0.4456, -8.345e-07), (0.7884, -0.5142, -8.345e-07), (0.7884, -0.4456, -8.345e-07), (0.7199, -0.3771, -8.345e-07), (0.7199, -0.3085, -8.345e-07), (0.7884, -0.3771, -8.345e-07), (0.7884, -0.3085, -8.345e-07), (0.5828, -0.24, -8.345e-07), (0.5828, -0.1714, -8.345e-07), (0.6513, -0.24, -8.345e-07), (0.6513, -0.1714, -8.345e-07), (0.5828, -0.1028, -8.345e-07), (0.5828, -0.03428, -8.345e-07), (0.6513, -0.1028, -8.345e-07), (0.6513, -0.03428, -8.345e-07), (0.7199, -0.24, -8.345e-07), (0.7199, -0.1714, -8.345e-07), (0.7884, -0.24, -8.345e-07), (0.7884, -0.1714, -8.345e-07), (0.7199, -0.1028, -8.345e-07), (0.7199, -0.03428, -8.345e-07), (0.7884, -0.1028, -8.345e-07), (0.7884, -0.03428, -8.345e-07), (0.8382, -0.5142, 0.02735), (0.8536, -0.5142, 0.08898), (0.86, -0.4452, 0.02188), (0.8816, -0.4618, 0.08898), (0.897, -0.4221, 0.03647), (0.8999, -0.4275, 0.08898), (0.857, -0.3771, -8.345e-07), (0.857, -0.3085, -8.345e-07), (0.9068, -0.3771, 0.02735), (0.9223, -0.3771, 0.08898), (0.9188, -0.3085, 0.02735), (0.9464, -0.3085, 0.08898), (0.857, -0.24, -8.345e-07), (0.857, -0.1714, -8.345e-07), (0.9318, -0.2448, 0.02188), (0.9583, -0.2692, 0.08898), (0.9256, -0.1714, -8.345e-07), (0.857, -0.1028, -8.345e-07), (0.857, -0.03428, -8.345e-07), (0.9256, -0.1028, -8.345e-07), (0.9256, -0.03428, -8.345e-07), (0.9658, -0.2252, 0.03647), (0.9687, -0.2349, 0.08898), (0.9709, -0.1714, 0.02735), (0.982, -0.1714, 0.08898), (0.9749, -0.1028, 0.02735), (0.9899, -0.1028, 0.08898), (0.9782, -0.03428, 0.02735), (0.9966, -0.03428, 0.08898), (0.03428, -0.9966, 0.1575), (0.03428, -0.9782, 0.2192), (0.1028, -0.9899, 0.1575), (0.1028, -0.9749, 0.2192), (0.03428, -0.9256, 0.2465), (0.03428, -0.857, 0.2465), (0.1028, -0.9256, 0.2465), (0.1028, -0.857, 0.2465), (0.1714, -0.982, 0.1575), (0.1714, -0.9709, 0.2192), (0.2349, -0.9687, 0.1575), (0.2252, -0.9658, 0.2101), (0.1714, -0.9256, 0.2465), (0.1714, -0.857, 0.2465), (0.2692, -0.9583, 0.1575), (0.2448, -0.9318, 0.2246), (0.24, -0.857, 0.2465), (0.03428, -0.7884, 0.2465), (0.03428, -0.7199, 0.2465), (0.1028, -0.7884, 0.2465), (0.1028, -0.7199, 0.2465), (0.03428, -0.6513, 0.2465), (0.03428, -0.5828, 0.2465), (0.1028, -0.6513, 0.2465), (0.1028, -0.5828, 0.2465), (0.1714, -0.7884, 0.2465), (0.1714, -0.7199, 0.2465), (0.24, -0.7884, 0.2465), (0.24, -0.7199, 0.2465), (0.1714, -0.6513, 0.2465), (0.1714, -0.5828, 0.2465), (0.24, -0.6513, 0.2465), (0.24, -0.5828, 0.2465), (0.3085, -0.9464, 0.1575), (0.3085, -0.9188, 0.2192), (0.3085, -0.857, 0.2465), (0.3771, -0.9223, 0.1575), (0.3771, -0.9068, 0.2192), (0.3771, -0.857, 0.2465), (0.4275, -0.8999, 0.1575), (0.4221, -0.897, 0.2101), (0.4618, -0.8816, 0.1575), (0.4452, -0.86, 0.2246), (0.5142, -0.8536, 0.1575), (0.5142, -0.8382, 0.2192), (0.3085, -0.7884, 0.2465), (0.3085, -0.7199, 0.2465), (0.3771, -0.7884, 0.2465), (0.3771, -0.7199, 0.2465), (0.3085, -0.6513, 0.2465), (0.3085, -0.5828, 0.2465), (0.3771, -0.6513, 0.2465), (0.3771, -0.5828, 0.2465), (0.4456, -0.7884, 0.2465), (0.4456, -0.7199, 0.2465), (0.5142, -0.7884, 0.2465), (0.5142, -0.7199, 0.2465), (0.4456, -0.6513, 0.2465), (0.4456, -0.5828, 0.2465), (0.5142, -0.6513, 0.2465), (0.5142, -0.5828, 0.2465), (0.03428, -0.5142, 0.2465), (0.03428, -0.4456, 0.2465), (0.1028, -0.5142, 0.2465), (0.1028, -0.4456, 0.2465), (0.03428, -0.3771, 0.2465), (0.03428, -0.3085, 0.2465), (0.1028, -0.3771, 0.2465), (0.1028, -0.3085, 0.2465), (0.1714, -0.5142, 0.2465), (0.1714, -0.4456, 0.2465), (0.24, -0.5142, 0.2465), (0.24, -0.4456, 0.2465), (0.1714, -0.3771, 0.2465), (0.1714, -0.3085, 0.2465), (0.24, -0.3771, 0.2465), (0.24, -0.3085, 0.2465), (0.03428, -0.24, 0.2465), (0.03428, -0.1714, 0.2465), (0.1028, -0.24, 0.2465), (0.1028, -0.1714, 0.2465), (0.03428, -0.1028, 0.2465), (0.03428, -0.03428, 0.2465), (0.1028, -0.1028, 0.2465), (0.1028, -0.03428, 0.2465), (0.1714, -0.24, 0.2465), (0.1714, -0.1714, 0.2465), (0.24, -0.24, 0.2465), (0.24, -0.1714, 0.2465), (0.1714, -0.1028, 0.2465), (0.1714, -0.03428, 0.2465), (0.24, -0.1028, 0.2465), (0.24, -0.03428, 0.2465), (0.3085, -0.5142, 0.2465), (0.3085, -0.4456, 0.2465), (0.3771, -0.5142, 0.2465), (0.3771, -0.4456, 0.2465), (0.3085, -0.3771, 0.2465), (0.3085, -0.3085, 0.2465), (0.3771, -0.3771, 0.2465), (0.3771, -0.3085, 0.2465), (0.4456, -0.5142, 0.2465), (0.4456, -0.4456, 0.2465), (0.5142, -0.5142, 0.2465), (0.5142, -0.4456, 0.2465), (0.4456, -0.3771, 0.2465), (0.4456, -0.3085, 0.2465), (0.5142, -0.3771, 0.2465), (0.5142, -0.3085, 0.2465), (0.3085, -0.24, 0.2465), (0.3085, -0.1714, 0.2465), (0.3771, -0.24, 0.2465), (0.3771, -0.1714, 0.2465), (0.3085, -0.1028, 0.2465), (0.3085, -0.03428, 0.2465), (0.3771, -0.1028, 0.2465), (0.3771, -0.03428, 0.2465), (0.4456, -0.24, 0.2465), (0.4456, -0.1714, 0.2465), (0.5142, -0.24, 0.2465), (0.5142, -0.1714, 0.2465), (0.4456, -0.1028, 0.2465), (0.4456, -0.03428, 0.2465), (0.5142, -0.1028, 0.2465), (0.5142, -0.03428, 0.2465), (0.5574, -0.829, 0.1575), (0.5544, -0.8269, 0.2101), (0.5916, -0.8019, 0.1575), (0.5795, -0.787, 0.2246), (0.5828, -0.7199, 0.2465), (0.6334, -0.7676, 0.1575), (0.628, -0.7631, 0.2101), (0.6677, -0.7395, 0.1575), (0.651, -0.7209, 0.2246), (0.5828, -0.6513, 0.2465), (0.5828, -0.5828, 0.2465), (0.6513, -0.6513, 0.2465), (0.6513, -0.5828, 0.2465), (0.7052, -0.7052, 0.1575), (0.6987, -0.6987, 0.2101), (0.7395, -0.6677, 0.1575), (0.7209, -0.651, 0.2246), (0.7199, -0.5828, 0.2465), (0.7676, -0.6334, 0.1575), (0.7631, -0.628, 0.2101), (0.8019, -0.5916, 0.1575), (0.787, -0.5795, 0.2246), (0.829, -0.5574, 0.1575), (0.8269, -0.5544, 0.2101), (0.5828, -0.5142, 0.2465), (0.5828, -0.4456, 0.2465), (0.6513, -0.5142, 0.2465), (0.6513, -0.4456, 0.2465), (0.5828, -0.3771, 0.2465), (0.5828, -0.3085, 0.2465), (0.6513, -0.3771, 0.2465), (0.6513, -0.3085, 0.2465), (0.7199, -0.5142, 0.2465), (0.7199, -0.4456, 0.2465), (0.7884, -0.5142, 0.2465), (0.7884, -0.4456, 0.2465), (0.7199, -0.3771, 0.2465), (0.7199, -0.3085, 0.2465), (0.7884, -0.3771, 0.2465), (0.7884, -0.3085, 0.2465), (0.5828, -0.24, 0.2465), (0.5828, -0.1714, 0.2465), (0.6513, -0.24, 0.2465), (0.6513, -0.1714, 0.2465), (0.5828, -0.1028, 0.2465), (0.5828, -0.03428, 0.2465), (0.6513, -0.1028, 0.2465), (0.6513, -0.03428, 0.2465), (0.7199, -0.24, 0.2465), (0.7199, -0.1714, 0.2465), (0.7884, -0.24, 0.2465), (0.7884, -0.1714, 0.2465), (0.7199, -0.1028, 0.2465), (0.7199, -0.03428, 0.2465), (0.7884, -0.1028, 0.2465), (0.7884, -0.03428, 0.2465), (0.8536, -0.5142, 0.1575), (0.8382, -0.5142, 0.2192), (0.8816, -0.4618, 0.1575), (0.86, -0.4452, 0.2246), (0.8999, -0.4275, 0.1575), (0.897, -0.4221, 0.2101), (0.857, -0.3771, 0.2465), (0.857, -0.3085, 0.2465), (0.9223, -0.3771, 0.1575), (0.9068, -0.3771, 0.2192), (0.9464, -0.3085, 0.1575), (0.9188, -0.3085, 0.2192), (0.857, -0.24, 0.2465), (0.857, -0.1714, 0.2465), (0.9583, -0.2692, 0.1575), (0.9318, -0.2448, 0.2246), (0.9256, -0.1714, 0.2465), (0.857, -0.1028, 0.2465), (0.857, -0.03428, 0.2465), (0.9256, -0.1028, 0.2465), (0.9256, -0.03428, 0.2465), (0.9687, -0.2349, 0.1575), (0.9658, -0.2252, 0.2101), (0.982, -0.1714, 0.1575), (0.9709, -0.1714, 0.2192), (0.9899, -0.1028, 0.1575), (0.9749, -0.1028, 0.2192), (0.9966, -0.03428, 0.1575), (0.9782, -0.03428, 0.2192), (0.03428, 0.03428, -8.345e-07), (0.03428, 0.1028, -8.345e-07), (0.1028, 0.03428, -8.345e-07), (0.1028, 0.1028, -8.345e-07), (0.03428, 0.1714, -8.345e-07), (0.03428, 0.24, -8.345e-07), (0.1028, 0.1714, -8.345e-07), (0.1028, 0.24, -8.345e-07), (0.1714, 0.03428, -8.345e-07), (0.1714, 0.1028, -8.345e-07), (0.24, 0.03428, -8.345e-07), (0.24, 0.1028, -8.345e-07), (0.1714, 0.1714, -8.345e-07), (0.1714, 0.24, -8.345e-07), (0.24, 0.1714, -8.345e-07), (0.24, 0.24, -8.345e-07), (0.03428, 0.3085, -8.345e-07), (0.03428, 0.3771, -8.345e-07), (0.1028, 0.3085, -8.345e-07), (0.1028, 0.3771, -8.345e-07), (0.03428, 0.4456, -8.345e-07), (0.03428, 0.5142, -8.345e-07), (0.1028, 0.4456, -8.345e-07), (0.1028, 0.5142, -8.345e-07), (0.1714, 0.3085, -8.345e-07), (0.1714, 0.3771, -8.345e-07), (0.24, 0.3085, -8.345e-07), (0.24, 0.3771, -8.345e-07), (0.1714, 0.4456, -8.345e-07), (0.1714, 0.5142, -8.345e-07), (0.24, 0.4456, -8.345e-07), (0.24, 0.5142, -8.345e-07), (0.3085, 0.03428, -8.345e-07), (0.3085, 0.1028, -8.345e-07), (0.3771, 0.03428, -8.345e-07), (0.3771, 0.1028, -8.345e-07), (0.3085, 0.1714, -8.345e-07), (0.3085, 0.24, -8.345e-07), (0.3771, 0.1714, -8.345e-07), (0.3771, 0.24, -8.345e-07), (0.4456, 0.03428, -8.345e-07), (0.4456, 0.1028, -8.345e-07), (0.5142, 0.03428, -8.345e-07), (0.5142, 0.1028, -8.345e-07), (0.4456, 0.1714, -8.345e-07), (0.4456, 0.24, -8.345e-07), (0.5142, 0.1714, -8.345e-07), (0.5142, 0.24, -8.345e-07), (0.3085, 0.3085, -8.345e-07), (0.3085, 0.3771, -8.345e-07), (0.3771, 0.3085, -8.345e-07), (0.3771, 0.3771, -8.345e-07), (0.3085, 0.4456, -8.345e-07), (0.3085, 0.5142, -8.345e-07), (0.3771, 0.4456, -8.345e-07), (0.3771, 0.5142, -8.345e-07), (0.4456, 0.3085, -8.345e-07), (0.4456, 0.3771, -8.345e-07), (0.5142, 0.3085, -8.345e-07), (0.5142, 0.3771, -8.345e-07), (0.4456, 0.4456, -8.345e-07), (0.4456, 0.5142, -8.345e-07), (0.5142, 0.4456, -8.345e-07), (0.5142, 0.5142, -8.345e-07), (0.03428, 0.5828, -8.345e-07), (0.03428, 0.6513, -8.345e-07), (0.1028, 0.5828, -8.345e-07), (0.1028, 0.6513, -8.345e-07), (0.03428, 0.7199, -8.345e-07), (0.03428, 0.7884, -8.345e-07), (0.1028, 0.7199, -8.345e-07), (0.1028, 0.7884, -8.345e-07), (0.1714, 0.5828, -8.345e-07), (0.1714, 0.6513, -8.345e-07), (0.24, 0.5828, -8.345e-07), (0.24, 0.6513, -8.345e-07), (0.1714, 0.7199, -8.345e-07), (0.1714, 0.7884, -8.345e-07), (0.24, 0.7199, -8.345e-07), (0.24, 0.7884, -8.345e-07), (0.03428, 0.857, -8.345e-07), (0.03428, 0.9256, -8.345e-07), (0.1028, 0.857, -8.345e-07), (0.1028, 0.9256, -8.345e-07), (0.03428, 0.9782, 0.02735), (0.03428, 0.9966, 0.08898), (0.1028, 0.9749, 0.02735), (0.1028, 0.9899, 0.08898), (0.1714, 0.857, -8.345e-07), (0.1714, 0.9256, -8.345e-07), (0.24, 0.857, -8.345e-07), (0.2448, 0.9318, 0.02188), (0.2692, 0.9583, 0.08898), (0.1714, 0.9709, 0.02735), (0.1714, 0.982, 0.08898), (0.2252, 0.9658, 0.03647), (0.2349, 0.9687, 0.08898), (0.3085, 0.5828, -8.345e-07), (0.3085, 0.6513, -8.345e-07), (0.3771, 0.5828, -8.345e-07), (0.3771, 0.6513, -8.345e-07), (0.3085, 0.7199, -8.345e-07), (0.3085, 0.7884, -8.345e-07), (0.3771, 0.7199, -8.345e-07), (0.3771, 0.7884, -8.345e-07), (0.4456, 0.5828, -8.345e-07), (0.4456, 0.6513, -8.345e-07), (0.5142, 0.5828, -8.345e-07), (0.5142, 0.6513, -8.345e-07), (0.4456, 0.7199, -8.345e-07), (0.4456, 0.7884, -8.345e-07), (0.5142, 0.7199, -8.345e-07), (0.5142, 0.7884, -8.345e-07), (0.3085, 0.857, -8.345e-07), (0.3085, 0.9188, 0.02735), (0.3085, 0.9464, 0.08898), (0.3771, 0.857, -8.345e-07), (0.3771, 0.9068, 0.02735), (0.3771, 0.9223, 0.08898), (0.4452, 0.86, 0.02188), (0.4618, 0.8816, 0.08898), (0.4221, 0.897, 0.03647), (0.4275, 0.8999, 0.08898), (0.5142, 0.8382, 0.02735), (0.5142, 0.8536, 0.08898), (0.5828, 0.03428, -8.345e-07), (0.5828, 0.1028, -8.345e-07), (0.6513, 0.03428, -8.345e-07), (0.6513, 0.1028, -8.345e-07), (0.5828, 0.1714, -8.345e-07), (0.5828, 0.24, -8.345e-07), (0.6513, 0.1714, -8.345e-07), (0.6513, 0.24, -8.345e-07), (0.7199, 0.03428, -8.345e-07), (0.7199, 0.1028, -8.345e-07), (0.7884, 0.03428, -8.345e-07), (0.7884, 0.1028, -8.345e-07), (0.7199, 0.1714, -8.345e-07), (0.7199, 0.24, -8.345e-07), (0.7884, 0.1714, -8.345e-07), (0.7884, 0.24, -8.345e-07), (0.5828, 0.3085, -8.345e-07), (0.5828, 0.3771, -8.345e-07), (0.6513, 0.3085, -8.345e-07), (0.6513, 0.3771, -8.345e-07), (0.5828, 0.4456, -8.345e-07), (0.5828, 0.5142, -8.345e-07), (0.6513, 0.4456, -8.345e-07), (0.6513, 0.5142, -8.345e-07), (0.7199, 0.3085, -8.345e-07), (0.7199, 0.3771, -8.345e-07), (0.7884, 0.3085, -8.345e-07), (0.7884, 0.3771, -8.345e-07), (0.7199, 0.4456, -8.345e-07), (0.7199, 0.5142, -8.345e-07), (0.7884, 0.4456, -8.345e-07), (0.7884, 0.5142, -8.345e-07), (0.857, 0.03428, -8.345e-07), (0.857, 0.1028, -8.345e-07), (0.9256, 0.03428, -8.345e-07), (0.9256, 0.1028, -8.345e-07), (0.857, 0.1714, -8.345e-07), (0.857, 0.24, -8.345e-07), (0.9256, 0.1714, -8.345e-07), (0.9318, 0.2448, 0.02188), (0.9583, 0.2692, 0.08898), (0.9782, 0.03428, 0.02735), (0.9966, 0.03428, 0.08898), (0.9749, 0.1028, 0.02735), (0.9899, 0.1028, 0.08898), (0.9709, 0.1714, 0.02735), (0.982, 0.1714, 0.08898), (0.9658, 0.2252, 0.03647), (0.9687, 0.2349, 0.08898), (0.857, 0.3085, -8.345e-07), (0.857, 0.3771, -8.345e-07), (0.9188, 0.3085, 0.02735), (0.9464, 0.3085, 0.08898), (0.9068, 0.3771, 0.02735), (0.9223, 0.3771, 0.08898), (0.86, 0.4452, 0.02188), (0.8816, 0.4618, 0.08898), (0.8382, 0.5142, 0.02735), (0.8536, 0.5142, 0.08898), (0.897, 0.4221, 0.03647), (0.8999, 0.4275, 0.08898), (0.5828, 0.5828, -8.345e-07), (0.5828, 0.6513, -8.345e-07), (0.6513, 0.5828, -8.345e-07), (0.6513, 0.6513, -8.345e-07), (0.5828, 0.7199, -8.345e-07), (0.5795, 0.787, 0.02188), (0.5916, 0.8019, 0.08898), (0.651, 0.7209, 0.02188), (0.6677, 0.7395, 0.08898), (0.628, 0.7631, 0.03647), (0.6334, 0.7676, 0.08898), (0.7199, 0.5828, -8.345e-07), (0.7209, 0.651, 0.02188), (0.7395, 0.6677, 0.08898), (0.787, 0.5795, 0.02188), (0.8019, 0.5916, 0.08898), (0.7631, 0.628, 0.03647), (0.7676, 0.6334, 0.08898), (0.6987, 0.6987, 0.03647), (0.7052, 0.7052, 0.08898), (0.5544, 0.8269, 0.03647), (0.5574, 0.829, 0.08898), (0.8269, 0.5544, 0.03647), (0.829, 0.5574, 0.08898), (0.03428, 0.03428, 0.2465), (0.03428, 0.1028, 0.2465), (0.1028, 0.03428, 0.2465), (0.1028, 0.1028, 0.2465), (0.03428, 0.1714, 0.2465), (0.03428, 0.24, 0.2465), (0.1028, 0.1714, 0.2465), (0.1028, 0.24, 0.2465), (0.1714, 0.03428, 0.2465), (0.1714, 0.1028, 0.2465), (0.24, 0.03428, 0.2465), (0.24, 0.1028, 0.2465), (0.1714, 0.1714, 0.2465), (0.1714, 0.24, 0.2465), (0.24, 0.1714, 0.2465), (0.24, 0.24, 0.2465), (0.03428, 0.3085, 0.2465), (0.03428, 0.3771, 0.2465), (0.1028, 0.3085, 0.2465), (0.1028, 0.3771, 0.2465), (0.03428, 0.4456, 0.2465), (0.03428, 0.5142, 0.2465), (0.1028, 0.4456, 0.2465), (0.1028, 0.5142, 0.2465), (0.1714, 0.3085, 0.2465), (0.1714, 0.3771, 0.2465), (0.24, 0.3085, 0.2465), (0.24, 0.3771, 0.2465), (0.1714, 0.4456, 0.2465), (0.1714, 0.5142, 0.2465), (0.24, 0.4456, 0.2465), (0.24, 0.5142, 0.2465), (0.3085, 0.03428, 0.2465), (0.3085, 0.1028, 0.2465), (0.3771, 0.03428, 0.2465), (0.3771, 0.1028, 0.2465), (0.3085, 0.1714, 0.2465), (0.3085, 0.24, 0.2465), (0.3771, 0.1714, 0.2465), (0.3771, 0.24, 0.2465), (0.4456, 0.03428, 0.2465), (0.4456, 0.1028, 0.2465), (0.5142, 0.03428, 0.2465), (0.5142, 0.1028, 0.2465), (0.4456, 0.1714, 0.2465), (0.4456, 0.24, 0.2465), (0.5142, 0.1714, 0.2465), (0.5142, 0.24, 0.2465), (0.3085, 0.3085, 0.2465), (0.3085, 0.3771, 0.2465), (0.3771, 0.3085, 0.2465), (0.3771, 0.3771, 0.2465), (0.3085, 0.4456, 0.2465), (0.3085, 0.5142, 0.2465), (0.3771, 0.4456, 0.2465), (0.3771, 0.5142, 0.2465), (0.4456, 0.3085, 0.2465), (0.4456, 0.3771, 0.2465), (0.5142, 0.3085, 0.2465), (0.5142, 0.3771, 0.2465), (0.4456, 0.4456, 0.2465), (0.4456, 0.5142, 0.2465), (0.5142, 0.4456, 0.2465), (0.5142, 0.5142, 0.2465), (0.03428, 0.5828, 0.2465), (0.03428, 0.6513, 0.2465), (0.1028, 0.5828, 0.2465), (0.1028, 0.6513, 0.2465), (0.03428, 0.7199, 0.2465), (0.03428, 0.7884, 0.2465), (0.1028, 0.7199, 0.2465), (0.1028, 0.7884, 0.2465), (0.1714, 0.5828, 0.2465), (0.1714, 0.6513, 0.2465), (0.24, 0.5828, 0.2465), (0.24, 0.6513, 0.2465), (0.1714, 0.7199, 0.2465), (0.1714, 0.7884, 0.2465), (0.24, 0.7199, 0.2465), (0.24, 0.7884, 0.2465), (0.03428, 0.857, 0.2465), (0.03428, 0.9256, 0.2465), (0.1028, 0.857, 0.2465), (0.1028, 0.9256, 0.2465), (0.03428, 0.9966, 0.1575), (0.03428, 0.9782, 0.2192), (0.1028, 0.9899, 0.1575), (0.1028, 0.9749, 0.2192), (0.1714, 0.857, 0.2465), (0.1714, 0.9256, 0.2465), (0.24, 0.857, 0.2465), (0.2692, 0.9583, 0.1575), (0.2448, 0.9318, 0.2246), (0.1714, 0.982, 0.1575), (0.1714, 0.9709, 0.2192), (0.2349, 0.9687, 0.1575), (0.2252, 0.9658, 0.2101), (0.3085, 0.5828, 0.2465), (0.3085, 0.6513, 0.2465), (0.3771, 0.5828, 0.2465), (0.3771, 0.6513, 0.2465), (0.3085, 0.7199, 0.2465), (0.3085, 0.7884, 0.2465), (0.3771, 0.7199, 0.2465), (0.3771, 0.7884, 0.2465), (0.4456, 0.5828, 0.2465), (0.4456, 0.6513, 0.2465), (0.5142, 0.5828, 0.2465), (0.5142, 0.6513, 0.2465), (0.4456, 0.7199, 0.2465), (0.4456, 0.7884, 0.2465), (0.5142, 0.7199, 0.2465), (0.5142, 0.7884, 0.2465), (0.3085, 0.857, 0.2465), (0.3085, 0.9464, 0.1575), (0.3085, 0.9188, 0.2192), (0.3771, 0.857, 0.2465), (0.3771, 0.9223, 0.1575), (0.3771, 0.9068, 0.2192), (0.4618, 0.8816, 0.1575), (0.4452, 0.86, 0.2246), (0.4275, 0.8999, 0.1575), (0.4221, 0.897, 0.2101), (0.5142, 0.8536, 0.1575), (0.5142, 0.8382, 0.2192), (0.5828, 0.03428, 0.2465), (0.5828, 0.1028, 0.2465), (0.6513, 0.03428, 0.2465), (0.6513, 0.1028, 0.2465), (0.5828, 0.1714, 0.2465), (0.5828, 0.24, 0.2465), (0.6513, 0.1714, 0.2465), (0.6513, 0.24, 0.2465), (0.7199, 0.03428, 0.2465), (0.7199, 0.1028, 0.2465), (0.7884, 0.03428, 0.2465), (0.7884, 0.1028, 0.2465), (0.7199, 0.1714, 0.2465), (0.7199, 0.24, 0.2465), (0.7884, 0.1714, 0.2465), (0.7884, 0.24, 0.2465), (0.5828, 0.3085, 0.2465), (0.5828, 0.3771, 0.2465), (0.6513, 0.3085, 0.2465), (0.6513, 0.3771, 0.2465), (0.5828, 0.4456, 0.2465), (0.5828, 0.5142, 0.2465), (0.6513, 0.4456, 0.2465), (0.6513, 0.5142, 0.2465), (0.7199, 0.3085, 0.2465), (0.7199, 0.3771, 0.2465), (0.7884, 0.3085, 0.2465), (0.7884, 0.3771, 0.2465), (0.7199, 0.4456, 0.2465), (0.7199, 0.5142, 0.2465), (0.7884, 0.4456, 0.2465), (0.7884, 0.5142, 0.2465), (0.857, 0.03428, 0.2465), (0.857, 0.1028, 0.2465), (0.9256, 0.03428, 0.2465), (0.9256, 0.1028, 0.2465), (0.857, 0.1714, 0.2465), (0.857, 0.24, 0.2465), (0.9256, 0.1714, 0.2465), (0.9583, 0.2692, 0.1575), (0.9318, 0.2448, 0.2246), (0.9966, 0.03428, 0.1575), (0.9782, 0.03428, 0.2192), (0.9899, 0.1028, 0.1575), (0.9749, 0.1028, 0.2192), (0.982, 0.1714, 0.1575), (0.9709, 0.1714, 0.2192), (0.9687, 0.2349, 0.1575), (0.9658, 0.2252, 0.2101), (0.857, 0.3085, 0.2465), (0.857, 0.3771, 0.2465), (0.9464, 0.3085, 0.1575), (0.9188, 0.3085, 0.2192), (0.9223, 0.3771, 0.1575), (0.9068, 0.3771, 0.2192), (0.8816, 0.4618, 0.1575), (0.86, 0.4452, 0.2246), (0.8536, 0.5142, 0.1575), (0.8382, 0.5142, 0.2192), (0.8999, 0.4275, 0.1575), (0.897, 0.4221, 0.2101), (0.5828, 0.5828, 0.2465), (0.5828, 0.6513, 0.2465), (0.6513, 0.5828, 0.2465), (0.6513, 0.6513, 0.2465), (0.5828, 0.7199, 0.2465), (0.5916, 0.8019, 0.1575), (0.5795, 0.787, 0.2246), (0.6677, 0.7395, 0.1575), (0.651, 0.7209, 0.2246), (0.6334, 0.7676, 0.1575), (0.628, 0.7631, 0.2101), (0.7199, 0.5828, 0.2465), (0.7395, 0.6677, 0.1575), (0.7209, 0.651, 0.2246), (0.8019, 0.5916, 0.1575), (0.787, 0.5795, 0.2246), (0.7676, 0.6334, 0.1575), (0.7631, 0.628, 0.2101), (0.7052, 0.7052, 0.1575), (0.6987, 0.6987, 0.2101), (0.5574, 0.829, 0.1575), (0.5544, 0.8269, 0.2101), (0.829, 0.5574, 0.1575), (0.8269, 0.5544, 0.2101)], [], [(6, 7, 9, 8), (6, 10, 11, 7), (6, 8, 12, 10), (13, 14, 16, 15), (13, 17, 18, 14), (13, 15, 19, 17), (20, 21, 23, 22), (4, 15, 16, 5), (10, 12, 21, 20), (4, 5, 11, 10), (15, 20, 22, 19), (4, 10, 20, 15), (0, 8, 9, 1), (2, 3, 18, 17), (26, 27, 29, 28), (24, 28, 29, 25), (30, 31, 33, 32), (30, 32, 35, 34), (24, 25, 31, 30), (24, 30, 34, 28), (36, 37, 39, 38), (40, 41, 43, 42), (44, 46, 48, 47), (49, 50, 52, 51), (36, 44, 45, 37), (36, 38, 46, 44), (40, 42, 50, 49), (38, 39, 41, 40), (46, 49, 51, 48), (38, 40, 49, 46), (53, 54, 56, 55), (57, 58, 60, 59), (61, 62, 64, 63), (65, 66, 68, 67), (55, 56, 62, 61), (59, 60, 66, 65), (54, 57, 59, 56), (62, 65, 67, 64), (56, 59, 65, 62), (69, 70, 72, 71), (73, 74, 76, 75), (77, 78, 80, 79), (81, 82, 84, 83), (71, 72, 78, 77), (75, 76, 82, 81), (70, 73, 75, 72), (78, 81, 83, 80), (72, 75, 81, 78), (26, 28, 54, 53), (34, 35, 58, 57), (28, 34, 57, 54), (47, 48, 70, 69), (51, 52, 74, 73), (48, 51, 73, 70), (32, 33, 45, 44), (32, 44, 47, 35), (58, 69, 71, 60), (66, 77, 79, 68), (60, 71, 77, 66), (35, 47, 69, 58), (87, 88, 90, 89), (85, 89, 90, 86), (91, 94, 95, 92), (91, 93, 96, 94), (87, 91, 92, 88), (87, 89, 93, 91), (97, 98, 100, 99), (101, 102, 104, 103), (105, 106, 108, 107), (109, 110, 112, 111), (99, 100, 106, 105), (103, 104, 110, 109), (98, 101, 103, 100), (106, 109, 111, 108), (100, 103, 109, 106), (113, 115, 116, 114), (117, 119, 121, 120), (122, 124, 125, 123), (126, 127, 129, 128), (115, 122, 123, 116), (120, 121, 127, 126), (113, 114, 118, 117), (113, 117, 120, 115), (122, 126, 128, 124), (115, 120, 126, 122), (130, 131, 133, 132), (134, 135, 137, 136), (138, 139, 141, 140), (142, 143, 145, 144), (132, 133, 139, 138), (136, 137, 143, 142), (131, 134, 136, 133), (139, 142, 144, 141), (133, 136, 142, 139), (94, 117, 118, 95), (94, 96, 119, 117), (107, 108, 131, 130), (111, 112, 135, 134), (108, 111, 134, 131), (85, 97, 99, 89), (93, 105, 107, 96), (89, 99, 105, 93), (119, 130, 132, 121), (127, 138, 140, 129), (121, 132, 138, 127), (96, 107, 130, 119), (146, 147, 149, 148), (150, 151, 153, 152), (154, 155, 157, 156), (158, 159, 161, 160), (148, 149, 155, 154), (152, 153, 159, 158), (147, 150, 152, 149), (155, 158, 160, 157), (149, 152, 158, 155), (162, 163, 165, 164), (166, 167, 169, 168), (170, 171, 173, 172), (174, 175, 177, 176), (164, 165, 171, 170), (168, 169, 175, 174), (163, 166, 168, 165), (171, 174, 176, 173), (165, 168, 174, 171), (178, 179, 181, 180), (182, 183, 185, 184), (186, 187, 189, 188), (190, 191, 193, 192), (180, 181, 187, 186), (184, 185, 191, 190), (179, 182, 184, 181), (187, 190, 192, 189), (181, 184, 190, 187), (194, 195, 197, 196), (198, 199, 201, 200), (202, 203, 205, 204), (206, 207, 209, 208), (196, 197, 203, 202), (200, 201, 207, 206), (195, 198, 200, 197), (203, 206, 208, 205), (197, 200, 206, 203), (156, 157, 179, 178), (160, 161, 183, 182), (157, 160, 182, 179), (172, 173, 195, 194), (176, 177, 199, 198), (173, 176, 198, 195), (151, 162, 164, 153), (159, 170, 172, 161), (153, 164, 170, 159), (183, 194, 196, 185), (191, 202, 204, 193), (185, 196, 202, 191), (161, 172, 194, 183), (2, 85, 86, 3), (17, 19, 98, 97), (22, 23, 102, 101), (19, 22, 101, 98), (2, 17, 97, 85), (63, 64, 147, 146), (67, 68, 151, 150), (64, 67, 150, 147), (79, 80, 163, 162), (83, 84, 167, 166), (80, 83, 166, 163), (68, 79, 162, 151), (0, 1, 27, 26), (8, 53, 55, 12), (21, 61, 63, 23), (12, 55, 61, 21), (0, 26, 53, 8), (102, 146, 148, 104), (110, 154, 156, 112), (104, 148, 154, 110), (135, 178, 180, 137), (143, 186, 188, 145), (137, 180, 186, 143), (112, 156, 178, 135), (23, 63, 146, 102), (216, 217, 219, 218), (216, 220, 221, 217), (221, 222, 219, 217), (223, 224, 226, 225), (223, 227, 228, 224), (228, 229, 226, 224), (232, 233, 231, 230), (214, 225, 226, 215), (230, 231, 222, 221), (214, 215, 221, 220), (229, 232, 230, 226), (226, 230, 221, 215), (210, 218, 219, 211), (212, 213, 228, 227), (236, 237, 239, 238), (234, 238, 239, 235), (240, 241, 243, 242), (244, 245, 243, 241), (234, 235, 241, 240), (239, 244, 241, 235), (246, 247, 249, 248), (250, 251, 253, 252), (257, 258, 256, 255), (261, 262, 260, 259), (246, 254, 255, 247), (255, 256, 249, 247), (259, 260, 253, 251), (248, 249, 251, 250), (258, 261, 259, 256), (256, 259, 251, 249), (265, 266, 264, 263), (269, 270, 268, 267), (273, 274, 272, 271), (277, 278, 276, 275), (271, 272, 266, 265), (275, 276, 270, 269), (266, 269, 267, 264), (274, 277, 275, 272), (272, 275, 269, 266), (281, 282, 280, 279), (285, 286, 284, 283), (289, 290, 288, 287), (293, 294, 292, 291), (287, 288, 282, 281), (291, 292, 286, 285), (282, 285, 283, 280), (290, 293, 291, 288), (288, 291, 285, 282), (263, 264, 239, 237), (267, 268, 245, 244), (264, 267, 244, 239), (279, 280, 258, 257), (283, 284, 262, 261), (280, 283, 261, 258), (242, 243, 255, 254), (245, 257, 255, 243), (270, 281, 279, 268), (278, 289, 287, 276), (276, 287, 281, 270), (268, 279, 257, 245), (297, 298, 300, 299), (295, 299, 300, 296), (301, 304, 305, 302), (305, 306, 303, 302), (297, 301, 302, 298), (302, 303, 300, 298), (309, 310, 308, 307), (313, 314, 312, 311), (317, 318, 316, 315), (321, 322, 320, 319), (315, 316, 310, 309), (319, 320, 314, 313), (310, 313, 311, 308), (318, 321, 319, 316), (316, 319, 313, 310), (323, 325, 326, 324), (330, 331, 329, 328), (332, 334, 335, 333), (338, 339, 337, 336), (325, 332, 333, 326), (336, 337, 331, 330), (323, 324, 328, 327), (326, 330, 328, 324), (335, 338, 336, 333), (333, 336, 330, 326), (342, 343, 341, 340), (346, 347, 345, 344), (350, 351, 349, 348), (354, 355, 353, 352), (348, 349, 343, 342), (352, 353, 347, 346), (343, 346, 344, 341), (351, 354, 352, 349), (349, 352, 346, 343), (304, 327, 328, 305), (328, 329, 306, 305), (340, 341, 318, 317), (344, 345, 322, 321), (341, 344, 321, 318), (300, 309, 307, 296), (306, 317, 315, 303), (303, 315, 309, 300), (331, 342, 340, 329), (339, 350, 348, 337), (337, 348, 342, 331), (329, 340, 317, 306), (358, 359, 357, 356), (362, 363, 361, 360), (366, 367, 365, 364), (370, 371, 369, 368), (364, 365, 359, 358), (368, 369, 363, 362), (359, 362, 360, 357), (367, 370, 368, 365), (365, 368, 362, 359), (374, 375, 373, 372), (378, 379, 377, 376), (382, 383, 381, 380), (386, 387, 385, 384), (380, 381, 375, 374), (384, 385, 379, 378), (375, 378, 376, 373), (383, 386, 384, 381), (381, 384, 378, 375), (390, 391, 389, 388), (394, 395, 393, 392), (398, 399, 397, 396), (402, 403, 401, 400), (396, 397, 391, 390), (400, 401, 395, 394), (391, 394, 392, 389), (399, 402, 400, 397), (397, 400, 394, 391), (406, 407, 405, 404), (410, 411, 409, 408), (414, 415, 413, 412), (418, 419, 417, 416), (412, 413, 407, 406), (416, 417, 411, 410), (407, 410, 408, 405), (415, 418, 416, 413), (413, 416, 410, 407), (388, 389, 367, 366), (392, 393, 371, 370), (389, 392, 370, 367), (404, 405, 383, 382), (408, 409, 387, 386), (405, 408, 386, 383), (363, 374, 372, 361), (371, 382, 380, 369), (369, 380, 374, 363), (395, 406, 404, 393), (403, 414, 412, 401), (401, 412, 406, 395), (393, 404, 382, 371), (212, 295, 296, 213), (307, 308, 229, 228), (311, 312, 233, 232), (308, 311, 232, 229), (296, 307, 228, 213), (356, 357, 274, 273), (360, 361, 278, 277), (357, 360, 277, 274), (372, 373, 290, 289), (376, 377, 294, 293), (373, 376, 293, 290), (361, 372, 289, 278), (210, 211, 237, 236), (222, 265, 263, 219), (233, 273, 271, 231), (231, 271, 265, 222), (219, 263, 237, 211), (314, 358, 356, 312), (322, 366, 364, 320), (320, 364, 358, 314), (347, 390, 388, 345), (355, 398, 396, 353), (353, 396, 390, 347), (345, 388, 366, 322), (312, 356, 273, 233), (420, 421, 423, 422), (424, 425, 427, 426), (428, 429, 431, 430), (432, 433, 436, 435), (420, 422, 429, 428), (427, 434, 433, 426), (424, 426, 433, 432), (422, 423, 425, 424), (429, 432, 435, 431), (422, 424, 432, 429), (437, 438, 440, 439), (437, 439, 442, 441), (445, 446, 448, 447), (444, 446, 445, 443), (439, 440, 444, 443), (439, 443, 445, 442), (449, 450, 452, 451), (453, 454, 456, 455), (457, 458, 460, 459), (461, 462, 464, 463), (451, 452, 458, 457), (455, 456, 462, 461), (450, 453, 455, 452), (458, 461, 463, 460), (452, 455, 461, 458), (465, 466, 468, 467), (469, 470, 472, 471), (473, 474, 476, 475), (477, 478, 480, 479), (467, 468, 474, 473), (471, 472, 478, 477), (466, 469, 471, 468), (474, 477, 479, 476), (468, 471, 477, 474), (430, 431, 450, 449), (435, 436, 454, 453), (431, 435, 453, 450), (441, 442, 466, 465), (445, 447, 470, 469), (442, 445, 469, 466), (433, 434, 438, 437), (433, 437, 441, 436), (454, 465, 467, 456), (462, 473, 475, 464), (456, 467, 473, 462), (436, 441, 465, 454), (483, 484, 486, 485), (486, 489, 488, 485), (483, 485, 488, 487), (492, 493, 495, 494), (496, 497, 499, 498), (499, 502, 501, 498), (496, 498, 501, 500), (487, 488, 493, 492), (491, 497, 496, 490), (488, 489, 491, 490), (493, 496, 500, 495), (488, 490, 496, 493), (482, 484, 483, 481), (501, 502, 504, 503), (505, 506, 508, 507), (509, 510, 512, 511), (513, 514, 516, 515), (517, 518, 520, 519), (507, 508, 514, 513), (511, 512, 518, 517), (506, 509, 511, 508), (514, 517, 519, 516), (508, 511, 517, 514), (521, 522, 524, 523), (525, 526, 528, 527), (529, 530, 532, 531), (533, 534, 536, 535), (523, 524, 530, 529), (527, 528, 534, 533), (522, 525, 527, 524), (530, 533, 535, 532), (524, 527, 533, 530), (537, 538, 540, 539), (541, 542, 544, 543), (545, 546, 548, 547), (549, 550, 552, 551), (539, 540, 546, 545), (543, 544, 550, 549), (538, 541, 543, 540), (546, 549, 551, 548), (540, 543, 549, 546), (553, 554, 556, 555), (557, 558, 560, 559), (561, 562, 564, 563), (565, 566, 568, 567), (555, 556, 562, 561), (559, 560, 566, 565), (554, 557, 559, 556), (562, 565, 567, 564), (556, 559, 565, 562), (515, 516, 538, 537), (519, 520, 542, 541), (516, 519, 541, 538), (531, 532, 554, 553), (535, 536, 558, 557), (532, 535, 557, 554), (510, 521, 523, 512), (518, 529, 531, 520), (512, 523, 529, 518), (542, 553, 555, 544), (550, 561, 563, 552), (544, 555, 561, 550), (520, 531, 553, 542), (569, 570, 572, 571), (573, 574, 576, 575), (577, 578, 580, 579), (581, 582, 584, 583), (571, 572, 578, 577), (575, 576, 582, 581), (570, 573, 575, 572), (578, 581, 583, 580), (572, 575, 581, 578), (587, 588, 590, 589), (586, 588, 587, 585), (593, 596, 595, 592), (591, 592, 595, 594), (590, 593, 592, 589), (587, 589, 592, 591), (597, 598, 600, 599), (601, 602, 604, 603), (605, 606, 608, 607), (609, 610, 612, 611), (599, 600, 606, 605), (603, 604, 610, 609), (598, 601, 603, 600), (606, 609, 611, 608), (600, 603, 609, 606), (613, 614, 617, 616), (619, 621, 620, 618), (622, 623, 625, 624), (627, 629, 628, 626), (616, 617, 623, 622), (621, 627, 626, 620), (614, 615, 619, 618), (614, 618, 620, 617), (623, 626, 628, 625), (617, 620, 626, 623), (579, 580, 598, 597), (583, 584, 602, 601), (580, 583, 601, 598), (596, 615, 614, 595), (594, 595, 614, 613), (574, 585, 587, 576), (582, 591, 594, 584), (576, 587, 591, 582), (602, 613, 616, 604), (610, 622, 624, 612), (604, 616, 622, 610), (584, 594, 613, 602), (459, 460, 506, 505), (463, 464, 510, 509), (460, 463, 509, 506), (475, 476, 522, 521), (479, 480, 526, 525), (476, 479, 525, 522), (464, 475, 521, 510), (494, 495, 570, 569), (500, 501, 574, 573), (495, 500, 573, 570), (504, 586, 585, 503), (501, 503, 585, 574), (447, 448, 482, 481), (470, 483, 487, 472), (478, 492, 494, 480), (472, 487, 492, 478), (447, 481, 483, 470), (526, 569, 571, 528), (534, 577, 579, 536), (528, 571, 577, 534), (558, 597, 599, 560), (566, 605, 607, 568), (560, 599, 605, 566), (536, 579, 597, 558), (480, 494, 569, 526), (630, 631, 633, 632), (634, 635, 637, 636), (640, 641, 639, 638), (645, 646, 644, 642), (638, 639, 633, 631), (637, 644, 643, 636), (642, 644, 637, 635), (632, 633, 635, 634), (641, 645, 642, 639), (639, 642, 635, 633), (647, 648, 650, 649), (651, 652, 650, 648), (655, 656, 658, 657), (654, 656, 655, 653), (649, 650, 654, 653), (652, 656, 654, 650), (661, 662, 660, 659), (665, 666, 664, 663), (669, 670, 668, 667), (673, 674, 672, 671), (667, 668, 662, 661), (671, 672, 666, 665), (662, 665, 663, 660), (670, 673, 671, 668), (668, 671, 665, 662), (677, 678, 676, 675), (681, 682, 680, 679), (685, 686, 684, 683), (689, 690, 688, 687), (683, 684, 678, 677), (687, 688, 682, 681), (678, 681, 679, 676), (686, 689, 687, 684), (684, 687, 681, 678), (659, 660, 641, 640), (663, 664, 646, 645), (660, 663, 645, 641), (675, 676, 652, 651), (679, 680, 658, 656), (676, 679, 656, 652), (643, 644, 648, 647), (646, 651, 648, 644), (666, 677, 675, 664), (674, 685, 683, 672), (672, 683, 677, 666), (664, 675, 651, 646), (693, 694, 696, 695), (696, 699, 698, 695), (697, 699, 696, 694), (704, 705, 703, 702), (706, 707, 709, 708), (709, 712, 711, 708), (710, 712, 709, 707), (702, 703, 699, 697), (701, 707, 706, 700), (698, 699, 701, 700), (705, 710, 707, 703), (703, 707, 701, 699), (692, 694, 693, 691), (711, 712, 714, 713), (717, 718, 716, 715), (721, 722, 720, 719), (725, 726, 724, 723), (729, 730, 728, 727), (723, 724, 718, 717), (727, 728, 722, 721), (718, 721, 719, 716), (726, 729, 727, 724), (724, 727, 721, 718), (733, 734, 732, 731), (737, 738, 736, 735), (741, 742, 740, 739), (745, 746, 744, 743), (739, 740, 734, 733), (743, 744, 738, 737), (734, 737, 735, 732), (742, 745, 743, 740), (740, 743, 737, 734), (749, 750, 748, 747), (753, 754, 752, 751), (757, 758, 756, 755), (761, 762, 760, 759), (755, 756, 750, 749), (759, 760, 754, 753), (750, 753, 751, 748), (758, 761, 759, 756), (756, 759, 753, 750), (765, 766, 764, 763), (769, 770, 768, 767), (773, 774, 772, 771), (777, 778, 776, 775), (771, 772, 766, 765), (775, 776, 770, 769), (766, 769, 767, 764), (774, 777, 775, 772), (772, 775, 769, 766), (747, 748, 726, 725), (751, 752, 730, 729), (748, 751, 729, 726), (763, 764, 742, 741), (767, 768, 746, 745), (764, 767, 745, 742), (722, 733, 731, 720), (730, 741, 739, 728), (728, 739, 733, 722), (754, 765, 763, 752), (762, 773, 771, 760), (760, 771, 765, 754), (752, 763, 741, 730), (781, 782, 780, 779), (785, 786, 784, 783), (789, 790, 788, 787), (793, 794, 792, 791), (787, 788, 782, 781), (791, 792, 786, 785), (782, 785, 783, 780), (790, 793, 791, 788), (788, 791, 785, 782), (797, 798, 800, 799), (796, 798, 797, 795), (803, 806, 805, 802), (804, 806, 803, 801), (800, 803, 802, 799), (801, 803, 800, 798), (809, 810, 808, 807), (813, 814, 812, 811), (817, 818, 816, 815), (821, 822, 820, 819), (815, 816, 810, 809), (819, 820, 814, 813), (810, 813, 811, 808), (818, 821, 819, 816), (816, 819, 813, 810), (826, 827, 825, 823), (829, 831, 830, 828), (834, 835, 833, 832), (837, 839, 838, 836), (832, 833, 827, 826), (831, 837, 836, 830), (824, 825, 829, 828), (827, 831, 829, 825), (835, 839, 837, 833), (833, 837, 831, 827), (807, 808, 790, 789), (811, 812, 794, 793), (808, 811, 793, 790), (806, 825, 824, 805), (823, 825, 806, 804), (786, 798, 796, 784), (794, 804, 801, 792), (792, 801, 798, 786), (814, 826, 823, 812), (822, 834, 832, 820), (820, 832, 826, 814), (812, 823, 804, 794), (715, 716, 670, 669), (719, 720, 674, 673), (716, 719, 673, 670), (731, 732, 686, 685), (735, 736, 690, 689), (732, 735, 689, 686), (720, 731, 685, 674), (779, 780, 705, 704), (783, 784, 712, 710), (780, 783, 710, 705), (714, 796, 795, 713), (784, 796, 714, 712), (657, 658, 692, 691), (682, 697, 694, 680), (690, 704, 702, 688), (688, 702, 697, 682), (680, 694, 692, 658), (738, 781, 779, 736), (746, 789, 787, 744), (744, 787, 781, 738), (770, 809, 807, 768), (778, 817, 815, 776), (776, 815, 809, 770), (768, 807, 789, 746), (736, 779, 704, 690), (840, 842, 843, 841), (844, 845, 847, 846), (848, 850, 851, 849), (852, 853, 856, 854), (842, 848, 849, 843), (846, 847, 853, 852), (840, 844, 846, 842), (854, 855, 851, 850), (848, 852, 854, 850), (842, 846, 852, 848), (857, 858, 860, 859), (861, 862, 864, 863), (865, 866, 868, 867), (869, 870, 872, 871), (859, 860, 866, 865), (863, 864, 870, 869), (858, 861, 863, 860), (866, 869, 871, 868), (860, 863, 869, 866), (873, 876, 877, 874), (873, 875, 878, 876), (881, 882, 880, 879), (881, 883, 884, 882), (876, 879, 880, 877), (876, 878, 881, 879), (885, 886, 888, 887), (889, 890, 892, 891), (893, 894, 896, 895), (897, 898, 900, 899), (887, 888, 894, 893), (891, 892, 898, 897), (886, 889, 891, 888), (894, 897, 899, 896), (888, 891, 897, 894), (854, 873, 874, 855), (854, 856, 875, 873), (867, 868, 886, 885), (871, 872, 890, 889), (868, 871, 889, 886), (845, 857, 859, 847), (853, 865, 867, 856), (847, 859, 865, 853), (875, 885, 887, 878), (881, 893, 895, 883), (878, 887, 893, 881), (856, 867, 885, 875), (901, 902, 904, 903), (905, 906, 908, 907), (909, 910, 912, 911), (913, 914, 916, 915), (903, 904, 910, 909), (907, 908, 914, 913), (902, 905, 907, 904), (910, 913, 915, 912), (904, 907, 913, 910), (917, 918, 920, 919), (921, 922, 924, 923), (925, 926, 928, 927), (929, 930, 932, 931), (919, 920, 926, 925), (923, 924, 930, 929), (918, 921, 923, 920), (926, 929, 931, 928), (920, 923, 929, 926), (933, 934, 936, 935), (937, 938, 940, 939), (941, 942, 944, 943), (945, 946, 948, 947), (935, 936, 942, 941), (939, 940, 946, 945), (934, 937, 939, 936), (942, 945, 947, 944), (936, 939, 945, 942), (949, 950, 952, 951), (953, 954, 956, 955), (957, 958, 960, 959), (961, 962, 964, 963), (951, 952, 958, 957), (955, 956, 962, 961), (950, 953, 955, 952), (958, 961, 963, 960), (952, 955, 961, 958), (911, 912, 934, 933), (915, 916, 938, 937), (912, 915, 937, 934), (927, 928, 950, 949), (931, 932, 954, 953), (928, 931, 953, 950), (906, 917, 919, 908), (914, 925, 927, 916), (908, 919, 925, 914), (938, 949, 951, 940), (946, 957, 959, 948), (940, 951, 957, 946), (916, 927, 949, 938), (972, 973, 971, 970), (967, 970, 971, 968), (967, 969, 972, 970), (974, 975, 977, 976), (985, 986, 984, 983), (980, 983, 984, 981), (980, 982, 985, 983), (972, 978, 979, 973), (976, 977, 982, 980), (969, 974, 976, 972), (980, 981, 979, 978), (972, 976, 980, 978), (985, 987, 988, 986), (967, 968, 966, 965), (989, 990, 992, 991), (993, 994, 996, 995), (997, 998, 1000, 999), (1001, 1002, 1004, 1003), (991, 992, 998, 997), (995, 996, 1002, 1001), (990, 993, 995, 992), (998, 1001, 1003, 1000), (992, 995, 1001, 998), (1005, 1006, 1008, 1007), (1009, 1010, 1012, 1011), (1013, 1014, 1016, 1015), (1017, 1018, 1020, 1019), (1007, 1008, 1014, 1013), (1011, 1012, 1018, 1017), (1006, 1009, 1011, 1008), (1014, 1017, 1019, 1016), (1008, 1011, 1017, 1014), (1023, 1024, 1022, 1021), (1023, 1025, 1026, 1024), (1031, 1032, 1030, 1029), (1027, 1028, 1031, 1029), (1029, 1030, 1026, 1025), (1023, 1027, 1029, 1025), (1033, 1034, 1037, 1035), (1038, 1039, 1041, 1040), (1044, 1045, 1043, 1042), (1048, 1049, 1047, 1046), (1035, 1042, 1043, 1036), (1035, 1037, 1044, 1042), (1040, 1041, 1048, 1046), (1034, 1038, 1040, 1037), (1046, 1047, 1045, 1044), (1037, 1040, 1046, 1044), (999, 1000, 1023, 1021), (1003, 1004, 1028, 1027), (1000, 1003, 1027, 1023), (1015, 1016, 1034, 1033), (1019, 1020, 1039, 1038), (1016, 1019, 1038, 1034), (994, 1005, 1007, 996), (1002, 1013, 1015, 1004), (996, 1007, 1013, 1002), (1035, 1036, 1032, 1031), (1028, 1033, 1035, 1031), (1004, 1015, 1033, 1028), (883, 965, 966, 884), (895, 896, 969, 967), (899, 900, 975, 974), (896, 899, 974, 969), (883, 895, 967, 965), (943, 944, 990, 989), (947, 948, 994, 993), (944, 947, 993, 990), (959, 960, 1006, 1005), (963, 964, 1010, 1009), (960, 963, 1009, 1006), (948, 959, 1005, 994), (862, 901, 903, 864), (870, 909, 911, 872), (864, 903, 909, 870), (890, 933, 935, 892), (898, 941, 943, 900), (892, 935, 941, 898), (872, 911, 933, 890), (975, 989, 991, 977), (982, 997, 999, 985), (977, 991, 997, 982), (1021, 1022, 988, 987), (985, 999, 1021, 987), (900, 943, 989, 975), (1050, 1052, 1053, 1051), (1056, 1057, 1055, 1054), (1058, 1060, 1061, 1059), (1065, 1066, 1063, 1062), (1052, 1058, 1059, 1053), (1062, 1063, 1057, 1056), (1053, 1056, 1054, 1051), (1064, 1065, 1061, 1060), (1061, 1065, 1062, 1059), (1059, 1062, 1056, 1053), (1069, 1070, 1068, 1067), (1073, 1074, 1072, 1071), (1077, 1078, 1076, 1075), (1081, 1082, 1080, 1079), (1075, 1076, 1070, 1069), (1079, 1080, 1074, 1073), (1070, 1073, 1071, 1068), (1078, 1081, 1079, 1076), (1076, 1079, 1073, 1070), (1083, 1086, 1087, 1084), (1087, 1088, 1085, 1084), (1091, 1092, 1090, 1089), (1091, 1093, 1094, 1092), (1086, 1089, 1090, 1087), (1090, 1092, 1088, 1087), (1097, 1098, 1096, 1095), (1101, 1102, 1100, 1099), (1105, 1106, 1104, 1103), (1109, 1110, 1108, 1107), (1103, 1104, 1098, 1097), (1107, 1108, 1102, 1101), (1098, 1101, 1099, 1096), (1106, 1109, 1107, 1104), (1104, 1107, 1101, 1098), (1064, 1083, 1084, 1065), (1084, 1085, 1066, 1065), (1095, 1096, 1078, 1077), (1099, 1100, 1082, 1081), (1096, 1099, 1081, 1078), (1057, 1069, 1067, 1055), (1066, 1077, 1075, 1063), (1063, 1075, 1069, 1057), (1088, 1097, 1095, 1085), (1094, 1105, 1103, 1092), (1092, 1103, 1097, 1088), (1085, 1095, 1077, 1066), (1113, 1114, 1112, 1111), (1117, 1118, 1116, 1115), (1121, 1122, 1120, 1119), (1125, 1126, 1124, 1123), (1119, 1120, 1114, 1113), (1123, 1124, 1118, 1117), (1114, 1117, 1115, 1112), (1122, 1125, 1123, 1120), (1120, 1123, 1117, 1114), (1129, 1130, 1128, 1127), (1133, 1134, 1132, 1131), (1137, 1138, 1136, 1135), (1141, 1142, 1140, 1139), (1135, 1136, 1130, 1129), (1139, 1140, 1134, 1133), (1130, 1133, 1131, 1128), (1138, 1141, 1139, 1136), (1136, 1139, 1133, 1130), (1145, 1146, 1144, 1143), (1149, 1150, 1148, 1147), (1153, 1154, 1152, 1151), (1157, 1158, 1156, 1155), (1151, 1152, 1146, 1145), (1155, 1156, 1150, 1149), (1146, 1149, 1147, 1144), (1154, 1157, 1155, 1152), (1152, 1155, 1149, 1146), (1161, 1162, 1160, 1159), (1165, 1166, 1164, 1163), (1169, 1170, 1168, 1167), (1173, 1174, 1172, 1171), (1167, 1168, 1162, 1161), (1171, 1172, 1166, 1165), (1162, 1165, 1163, 1160), (1170, 1173, 1171, 1168), (1168, 1171, 1165, 1162), (1143, 1144, 1122, 1121), (1147, 1148, 1126, 1125), (1144, 1147, 1125, 1122), (1159, 1160, 1138, 1137), (1163, 1164, 1142, 1141), (1160, 1163, 1141, 1138), (1118, 1129, 1127, 1116), (1126, 1137, 1135, 1124), (1124, 1135, 1129, 1118), (1150, 1161, 1159, 1148), (1158, 1169, 1167, 1156), (1156, 1167, 1161, 1150), (1148, 1159, 1137, 1126), (1182, 1183, 1181, 1180), (1177, 1180, 1181, 1178), (1181, 1183, 1179, 1178), (1186, 1187, 1185, 1184), (1195, 1196, 1194, 1193), (1190, 1193, 1194, 1191), (1194, 1196, 1192, 1191), (1182, 1188, 1189, 1183), (1191, 1192, 1187, 1186), (1183, 1186, 1184, 1179), (1190, 1191, 1189, 1188), (1189, 1191, 1186, 1183), (1195, 1197, 1198, 1196), (1177, 1178, 1176, 1175), (1201, 1202, 1200, 1199), (1205, 1206, 1204, 1203), (1209, 1210, 1208, 1207), (1213, 1214, 1212, 1211), (1207, 1208, 1202, 1201), (1211, 1212, 1206, 1205), (1202, 1205, 1203, 1200), (1210, 1213, 1211, 1208), (1208, 1211, 1205, 1202), (1217, 1218, 1216, 1215), (1221, 1222, 1220, 1219), (1225, 1226, 1224, 1223), (1229, 1230, 1228, 1227), (1223, 1224, 1218, 1217), (1227, 1228, 1222, 1221), (1218, 1221, 1219, 1216), (1226, 1229, 1227, 1224), (1224, 1227, 1221, 1218), (1233, 1234, 1232, 1231), (1233, 1235, 1236, 1234), (1241, 1242, 1240, 1239), (1240, 1242, 1238, 1237), (1239, 1240, 1236, 1235), (1236, 1240, 1237, 1234), (1246, 1247, 1244, 1243), (1250, 1251, 1249, 1248), (1254, 1255, 1253, 1252), (1258, 1259, 1257, 1256), (1245, 1252, 1253, 1246), (1253, 1255, 1247, 1246), (1257, 1259, 1251, 1250), (1247, 1250, 1248, 1244), (1256, 1257, 1255, 1254), (1255, 1257, 1250, 1247), (1232, 1234, 1210, 1209), (1237, 1238, 1214, 1213), (1234, 1237, 1213, 1210), (1243, 1244, 1226, 1225), (1248, 1249, 1230, 1229), (1244, 1248, 1229, 1226), (1206, 1217, 1215, 1204), (1214, 1225, 1223, 1212), (1212, 1223, 1217, 1206), (1245, 1246, 1242, 1241), (1242, 1246, 1243, 1238), (1238, 1243, 1225, 1214), (1093, 1175, 1176, 1094), (1178, 1179, 1106, 1105), (1184, 1185, 1110, 1109), (1179, 1184, 1109, 1106), (1176, 1178, 1105, 1094), (1199, 1200, 1154, 1153), (1203, 1204, 1158, 1157), (1200, 1203, 1157, 1154), (1215, 1216, 1170, 1169), (1219, 1220, 1174, 1173), (1216, 1219, 1173, 1170), (1204, 1215, 1169, 1158), (1074, 1113, 1111, 1072), (1082, 1121, 1119, 1080), (1080, 1119, 1113, 1074), (1102, 1145, 1143, 1100), (1110, 1153, 1151, 1108), (1108, 1151, 1145, 1102), (1100, 1143, 1121, 1082), (1187, 1201, 1199, 1185), (1196, 1209, 1207, 1192), (1192, 1207, 1201, 1187), (1231, 1232, 1198, 1197), (1198, 1232, 1209, 1196), (1185, 1199, 1153, 1110), (1260, 1261, 1263, 1262), (1264, 1265, 1267, 1266), (1268, 1269, 1271, 1270), (1272, 1273, 1275, 1274), (1262, 1263, 1269, 1268), (1266, 1267, 1273, 1272), (1261, 1264, 1266, 1263), (1269, 1272, 1274, 1271), (1263, 1266, 1272, 1269), (1276, 1277, 1279, 1278), (1280, 1281, 1283, 1282), (1284, 1285, 1287, 1286), (1288, 1289, 1291, 1290), (1278, 1279, 1285, 1284), (1282, 1283, 1289, 1288), (1277, 1280, 1282, 1279), (1285, 1288, 1290, 1287), (1279, 1282, 1288, 1285), (1292, 1293, 1295, 1294), (1296, 1297, 1299, 1298), (1300, 1301, 1303, 1302), (1304, 1305, 1307, 1306), (1294, 1295, 1301, 1300), (1298, 1299, 1305, 1304), (1293, 1296, 1298, 1295), (1301, 1304, 1306, 1303), (1295, 1298, 1304, 1301), (1308, 1309, 1311, 1310), (1312, 1313, 1315, 1314), (1316, 1317, 1319, 1318), (1320, 1321, 1323, 1322), (1310, 1311, 1317, 1316), (1314, 1315, 1321, 1320), (1309, 1312, 1314, 1311), (1317, 1320, 1322, 1319), (1311, 1314, 1320, 1317), (1270, 1271, 1293, 1292), (1274, 1275, 1297, 1296), (1271, 1274, 1296, 1293), (1286, 1287, 1309, 1308), (1290, 1291, 1313, 1312), (1287, 1290, 1312, 1309), (1265, 1276, 1278, 1267), (1273, 1284, 1286, 1275), (1267, 1278, 1284, 1273), (1297, 1308, 1310, 1299), (1305, 1316, 1318, 1307), (1299, 1310, 1316, 1305), (1275, 1286, 1308, 1297), (1324, 1325, 1327, 1326), (1328, 1329, 1331, 1330), (1332, 1333, 1335, 1334), (1336, 1337, 1339, 1338), (1326, 1327, 1333, 1332), (1330, 1331, 1337, 1336), (1325, 1328, 1330, 1327), (1333, 1336, 1338, 1335), (1327, 1330, 1336, 1333), (1340, 1341, 1343, 1342), (1345, 1347, 1346, 1344), (1348, 1349, 1351, 1350), (1354, 1356, 1355, 1353), (1342, 1343, 1349, 1348), (1347, 1354, 1353, 1346), (1341, 1344, 1346, 1343), (1355, 1356, 1352, 1351), (1349, 1353, 1355, 1351), (1343, 1346, 1353, 1349), (1357, 1358, 1360, 1359), (1361, 1362, 1364, 1363), (1365, 1366, 1368, 1367), (1369, 1370, 1372, 1371), (1359, 1360, 1366, 1365), (1363, 1364, 1370, 1369), (1358, 1361, 1363, 1360), (1366, 1369, 1371, 1368), (1360, 1363, 1369, 1366), (1375, 1378, 1377, 1374), (1373, 1374, 1377, 1376), (1381, 1382, 1380, 1379), (1380, 1384, 1383, 1379), (1378, 1382, 1381, 1377), (1376, 1377, 1381, 1379), (1334, 1335, 1358, 1357), (1338, 1339, 1362, 1361), (1335, 1338, 1361, 1358), (1352, 1375, 1374, 1351), (1350, 1351, 1374, 1373), (1329, 1340, 1342, 1331), (1337, 1348, 1350, 1339), (1331, 1342, 1348, 1337), (1362, 1373, 1376, 1364), (1370, 1379, 1383, 1372), (1364, 1376, 1379, 1370), (1339, 1350, 1373, 1362), (1385, 1386, 1388, 1387), (1389, 1390, 1392, 1391), (1393, 1394, 1396, 1395), (1397, 1398, 1400, 1399), (1387, 1388, 1394, 1393), (1391, 1392, 1398, 1397), (1386, 1389, 1391, 1388), (1394, 1397, 1399, 1396), (1388, 1391, 1397, 1394), (1401, 1402, 1404, 1403), (1405, 1406, 1408, 1407), (1409, 1410, 1412, 1411), (1413, 1414, 1416, 1415), (1403, 1404, 1410, 1409), (1407, 1408, 1414, 1413), (1402, 1405, 1407, 1404), (1410, 1413, 1415, 1412), (1404, 1407, 1413, 1410), (1417, 1418, 1420, 1419), (1421, 1422, 1424, 1423), (1428, 1429, 1427, 1426), (1432, 1433, 1431, 1430), (1419, 1420, 1428, 1426), (1425, 1433, 1432, 1424), (1423, 1424, 1432, 1430), (1418, 1421, 1423, 1420), (1430, 1431, 1429, 1428), (1420, 1423, 1430, 1428), (1438, 1439, 1437, 1436), (1434, 1435, 1438, 1436), (1442, 1443, 1441, 1440), (1441, 1445, 1444, 1440), (1444, 1445, 1439, 1438), (1435, 1440, 1444, 1438), (1395, 1396, 1418, 1417), (1399, 1400, 1422, 1421), (1396, 1399, 1421, 1418), (1411, 1412, 1435, 1434), (1415, 1416, 1442, 1440), (1412, 1415, 1440, 1435), (1390, 1401, 1403, 1392), (1398, 1409, 1411, 1400), (1392, 1403, 1409, 1398), (1436, 1437, 1425, 1424), (1422, 1434, 1436, 1424), (1400, 1411, 1434, 1422), (1446, 1447, 1449, 1448), (1455, 1456, 1454, 1453), (1452, 1456, 1455, 1451), (1450, 1451, 1455, 1453), (1462, 1463, 1461, 1460), (1459, 1463, 1462, 1458), (1457, 1458, 1462, 1460), (1448, 1449, 1458, 1457), (1454, 1465, 1464, 1453), (1447, 1450, 1453, 1449), (1464, 1465, 1459, 1458), (1449, 1453, 1464, 1458), (1461, 1469, 1468, 1460), (1466, 1467, 1452, 1451), (1302, 1303, 1386, 1385), (1306, 1307, 1390, 1389), (1303, 1306, 1389, 1386), (1318, 1319, 1402, 1401), (1322, 1323, 1406, 1405), (1319, 1322, 1405, 1402), (1307, 1318, 1401, 1390), (1367, 1368, 1447, 1446), (1371, 1372, 1451, 1450), (1368, 1371, 1450, 1447), (1384, 1467, 1466, 1383), (1372, 1383, 1466, 1451), (1281, 1324, 1326, 1283), (1289, 1332, 1334, 1291), (1283, 1326, 1332, 1289), (1313, 1357, 1359, 1315), (1321, 1365, 1367, 1323), (1315, 1359, 1365, 1321), (1291, 1334, 1357, 1313), (1406, 1446, 1448, 1408), (1414, 1457, 1460, 1416), (1408, 1448, 1457, 1414), (1468, 1469, 1443, 1442), (1416, 1460, 1468, 1442), (1323, 1367, 1446, 1406), (1472, 1473, 1471, 1470), (1476, 1477, 1475, 1474), (1480, 1481, 1479, 1478), (1484, 1485, 1483, 1482), (1478, 1479, 1473, 1472), (1482, 1483, 1477, 1476), (1473, 1476, 1474, 1471), (1481, 1484, 1482, 1479), (1479, 1482, 1476, 1473), (1488, 1489, 1487, 1486), (1492, 1493, 1491, 1490), (1496, 1497, 1495, 1494), (1500, 1501, 1499, 1498), (1494, 1495, 1489, 1488), (1498, 1499, 1493, 1492), (1489, 1492, 1490, 1487), (1497, 1500, 1498, 1495), (1495, 1498, 1492, 1489), (1504, 1505, 1503, 1502), (1508, 1509, 1507, 1506), (1512, 1513, 1511, 1510), (1516, 1517, 1515, 1514), (1510, 1511, 1505, 1504), (1514, 1515, 1509, 1508), (1505, 1508, 1506, 1503), (1513, 1516, 1514, 1511), (1511, 1514, 1508, 1505), (1520, 1521, 1519, 1518), (1524, 1525, 1523, 1522), (1528, 1529, 1527, 1526), (1532, 1533, 1531, 1530), (1526, 1527, 1521, 1520), (1530, 1531, 1525, 1524), (1521, 1524, 1522, 1519), (1529, 1532, 1530, 1527), (1527, 1530, 1524, 1521), (1502, 1503, 1481, 1480), (1506, 1507, 1485, 1484), (1503, 1506, 1484, 1481), (1518, 1519, 1497, 1496), (1522, 1523, 1501, 1500), (1519, 1522, 1500, 1497), (1477, 1488, 1486, 1475), (1485, 1496, 1494, 1483), (1483, 1494, 1488, 1477), (1509, 1520, 1518, 1507), (1517, 1528, 1526, 1515), (1515, 1526, 1520, 1509), (1507, 1518, 1496, 1485), (1536, 1537, 1535, 1534), (1540, 1541, 1539, 1538), (1544, 1545, 1543, 1542), (1548, 1549, 1547, 1546), (1542, 1543, 1537, 1536), (1546, 1547, 1541, 1540), (1537, 1540, 1538, 1535), (1545, 1548, 1546, 1543), (1543, 1546, 1540, 1537), (1552, 1553, 1551, 1550), (1555, 1557, 1556, 1554), (1560, 1562, 1559, 1558), (1564, 1566, 1565, 1563), (1558, 1559, 1553, 1552), (1557, 1564, 1563, 1556), (1553, 1557, 1555, 1551), (1565, 1566, 1562, 1561), (1562, 1566, 1564, 1559), (1559, 1564, 1557, 1553), (1569, 1570, 1568, 1567), (1573, 1574, 1572, 1571), (1577, 1578, 1576, 1575), (1581, 1582, 1580, 1579), (1575, 1576, 1570, 1569), (1579, 1580, 1574, 1573), (1570, 1573, 1571, 1568), (1578, 1581, 1579, 1576), (1576, 1579, 1573, 1570), (1585, 1588, 1587, 1584), (1586, 1588, 1585, 1583), (1591, 1592, 1590, 1589), (1590, 1594, 1593, 1589), (1588, 1592, 1591, 1587), (1590, 1592, 1588, 1586), (1567, 1568, 1545, 1544), (1571, 1572, 1549, 1548), (1568, 1571, 1548, 1545), (1562, 1585, 1584, 1561), (1583, 1585, 1562, 1560), (1541, 1552, 1550, 1539), (1549, 1560, 1558, 1547), (1547, 1558, 1552, 1541), (1574, 1586, 1583, 1572), (1582, 1594, 1590, 1580), (1580, 1590, 1586, 1574), (1572, 1583, 1560, 1549), (1597, 1598, 1596, 1595), (1601, 1602, 1600, 1599), (1605, 1606, 1604, 1603), (1609, 1610, 1608, 1607), (1603, 1604, 1598, 1597), (1607, 1608, 1602, 1601), (1598, 1601, 1599, 1596), (1606, 1609, 1607, 1604), (1604, 1607, 1601, 1598), (1613, 1614, 1612, 1611), (1617, 1618, 1616, 1615), (1621, 1622, 1620, 1619), (1625, 1626, 1624, 1623), (1619, 1620, 1614, 1613), (1623, 1624, 1618, 1617), (1614, 1617, 1615, 1612), (1622, 1625, 1623, 1620), (1620, 1623, 1617, 1614), (1629, 1630, 1628, 1627), (1633, 1635, 1632, 1631), (1638, 1639, 1637, 1636), (1642, 1643, 1641, 1640), (1637, 1639, 1630, 1629), (1635, 1643, 1642, 1634), (1641, 1643, 1635, 1633), (1630, 1633, 1631, 1628), (1640, 1641, 1639, 1638), (1639, 1641, 1633, 1630), (1648, 1649, 1647, 1646), (1647, 1649, 1645, 1644), (1652, 1653, 1651, 1650), (1651, 1655, 1654, 1650), (1654, 1655, 1649, 1648), (1649, 1655, 1651, 1645), (1627, 1628, 1606, 1605), (1631, 1632, 1610, 1609), (1628, 1631, 1609, 1606), (1644, 1645, 1622, 1621), (1651, 1653, 1626, 1625), (1645, 1651, 1625, 1622), (1602, 1613, 1611, 1600), (1610, 1621, 1619, 1608), (1608, 1619, 1613, 1602), (1646, 1647, 1635, 1634), (1635, 1647, 1644, 1632), (1632, 1644, 1621, 1610), (1658, 1659, 1657, 1656), (1665, 1666, 1664, 1663), (1662, 1666, 1665, 1661), (1664, 1666, 1662, 1660), (1672, 1673, 1671, 1670), (1669, 1673, 1672, 1668), (1671, 1673, 1669, 1667), (1667, 1669, 1659, 1658), (1664, 1675, 1674, 1663), (1659, 1664, 1660, 1657), (1674, 1675, 1669, 1668), (1669, 1675, 1664, 1659), (1671, 1679, 1678, 1670), (1676, 1677, 1662, 1661), (1595, 1596, 1513, 1512), (1599, 1600, 1517, 1516), (1596, 1599, 1516, 1513), (1611, 1612, 1529, 1528), (1615, 1616, 1533, 1532), (1612, 1615, 1532, 1529), (1600, 1611, 1528, 1517), (1656, 1657, 1578, 1577), (1660, 1662, 1582, 1581), (1657, 1660, 1581, 1578), (1594, 1677, 1676, 1593), (1662, 1677, 1594, 1582), (1493, 1536, 1534, 1491), (1501, 1544, 1542, 1499), (1499, 1542, 1536, 1493), (1525, 1569, 1567, 1523), (1533, 1577, 1575, 1531), (1531, 1575, 1569, 1525), (1523, 1567, 1544, 1501), (1618, 1658, 1656, 1616), (1626, 1671, 1667, 1624), (1624, 1667, 1658, 1618), (1678, 1679, 1653, 1652), (1653, 1679, 1671, 1626), (1616, 1656, 1577, 1533), (124, 840, 841, 125), (128, 129, 845, 844), (124, 128, 844, 840), (140, 141, 858, 857), (144, 145, 862, 861), (141, 144, 861, 858), (129, 140, 857, 845), (188, 189, 902, 901), (192, 193, 906, 905), (189, 192, 905, 902), (204, 205, 918, 917), (208, 209, 922, 921), (205, 208, 921, 918), (193, 204, 917, 906), (145, 188, 901, 862), (334, 1050, 1051, 335), (1054, 1055, 339, 338), (1051, 1054, 338, 335), (1067, 1068, 351, 350), (1071, 1072, 355, 354), (1068, 1071, 354, 351), (1055, 1067, 350, 339), (1111, 1112, 399, 398), (1115, 1116, 403, 402), (1112, 1115, 402, 399), (1127, 1128, 415, 414), (1131, 1132, 419, 418), (1128, 1131, 418, 415), (1116, 1127, 414, 403), (1072, 1111, 398, 355), (547, 548, 1261, 1260), (551, 552, 1265, 1264), (548, 551, 1264, 1261), (563, 564, 1277, 1276), (567, 568, 1281, 1280), (564, 567, 1280, 1277), (552, 563, 1276, 1265), (607, 608, 1325, 1324), (611, 612, 1329, 1328), (608, 611, 1328, 1325), (624, 625, 1341, 1340), (629, 1345, 1344, 628), (625, 628, 1344, 1341), (612, 624, 1340, 1329), (568, 607, 1324, 1281), (1470, 1471, 758, 757), (1474, 1475, 762, 761), (1471, 1474, 761, 758), (1486, 1487, 774, 773), (1490, 1491, 778, 777), (1487, 1490, 777, 774), (1475, 1486, 773, 762), (1534, 1535, 818, 817), (1538, 1539, 822, 821), (1535, 1538, 821, 818), (1550, 1551, 835, 834), (839, 1555, 1554, 838), (1551, 1555, 839, 835), (1539, 1550, 834, 822), (1491, 1534, 817, 778), (42, 43, 421, 420), (50, 428, 430, 52), (42, 420, 428, 50), (74, 449, 451, 76), (82, 457, 459, 84), (76, 451, 457, 82), (52, 430, 449, 74), (167, 505, 507, 169), (175, 513, 515, 177), (169, 507, 513, 175), (199, 537, 539, 201), (207, 545, 547, 209), (201, 539, 545, 207), (177, 515, 537, 199), (84, 459, 505, 167), (922, 1260, 1262, 924), (930, 1268, 1270, 932), (924, 1262, 1268, 930), (954, 1292, 1294, 956), (962, 1300, 1302, 964), (956, 1294, 1300, 962), (932, 1270, 1292, 954), (1010, 1385, 1387, 1012), (1018, 1393, 1395, 1020), (1012, 1387, 1393, 1018), (1039, 1417, 1419, 1041), (1426, 1427, 1049, 1048), (1041, 1419, 1426, 1048), (1020, 1395, 1417, 1039), (964, 1302, 1385, 1010), (252, 253, 631, 630), (262, 640, 638, 260), (260, 638, 631, 253), (286, 661, 659, 284), (294, 669, 667, 292), (292, 667, 661, 286), (284, 659, 640, 262), (379, 717, 715, 377), (387, 725, 723, 385), (385, 723, 717, 379), (411, 749, 747, 409), (419, 757, 755, 417), (417, 755, 749, 411), (409, 747, 725, 387), (377, 715, 669, 294), (1134, 1472, 1470, 1132), (1142, 1480, 1478, 1140), (1140, 1478, 1472, 1134), (1166, 1504, 1502, 1164), (1174, 1512, 1510, 1172), (1172, 1510, 1504, 1166), (1164, 1502, 1480, 1142), (1222, 1597, 1595, 1220), (1230, 1605, 1603, 1228), (1228, 1603, 1597, 1222), (1251, 1629, 1627, 1249), (1636, 1637, 1259, 1258), (1259, 1637, 1629, 1251), (1249, 1627, 1605, 1230), (1220, 1595, 1512, 1174), (7, 216, 218, 9), (7, 11, 220, 216), (14, 223, 225, 16), (14, 18, 227, 223), (5, 214, 220, 11), (5, 16, 225, 214), (3, 212, 227, 18), (1, 9, 218, 210), (27, 236, 238, 29), (25, 29, 238, 234), (31, 240, 242, 33), (25, 234, 240, 31), (37, 246, 248, 39), (41, 250, 252, 43), (39, 248, 250, 41), (37, 45, 254, 246), (33, 242, 254, 45), (88, 297, 299, 90), (86, 90, 299, 295), (92, 95, 304, 301), (88, 92, 301, 297), (114, 116, 325, 323), (123, 125, 334, 332), (114, 323, 327, 118), (116, 123, 332, 325), (95, 118, 327, 304), (1, 210, 236, 27), (3, 86, 295, 212), (421, 630, 632, 423), (425, 634, 636, 427), (423, 632, 634, 425), (636, 643, 434, 427), (438, 647, 649, 440), (446, 655, 657, 448), (653, 655, 446, 444), (440, 649, 653, 444), (434, 643, 647, 438), (484, 693, 695, 486), (695, 698, 489, 486), (497, 706, 708, 499), (708, 711, 502, 499), (489, 698, 700, 491), (700, 706, 497, 491), (502, 711, 713, 504), (691, 693, 484, 482), (588, 797, 799, 590), (795, 797, 588, 586), (802, 805, 596, 593), (799, 802, 593, 590), (828, 830, 621, 619), (836, 838, 629, 627), (615, 824, 828, 619), (830, 836, 627, 621), (805, 824, 615, 596), (448, 657, 691, 482), (713, 795, 586, 504), (841, 843, 1052, 1050), (849, 851, 1060, 1058), (855, 1064, 1060, 851), (843, 849, 1058, 1052), (874, 877, 1086, 1083), (882, 1091, 1089, 880), (882, 884, 1093, 1091), (877, 880, 1089, 1086), (855, 874, 1083, 1064), (973, 1182, 1180, 971), (968, 971, 1180, 1177), (986, 1195, 1193, 984), (981, 984, 1193, 1190), (981, 1190, 1188, 979), (973, 979, 1188, 1182), (968, 1177, 1175, 966), (986, 988, 1197, 1195), (1024, 1233, 1231, 1022), (1024, 1026, 1235, 1233), (1032, 1241, 1239, 1030), (1030, 1239, 1235, 1026), (1045, 1254, 1252, 1043), (1049, 1258, 1256, 1047), (1047, 1256, 1254, 1045), (1036, 1043, 1252, 1245), (1036, 1245, 1241, 1032), (1022, 1231, 1197, 988), (884, 966, 1175, 1093), (1554, 1556, 1347, 1345), (1563, 1565, 1356, 1354), (1356, 1565, 1561, 1352), (1556, 1563, 1354, 1347), (1584, 1587, 1378, 1375), (1382, 1591, 1589, 1380), (1589, 1593, 1384, 1380), (1587, 1591, 1382, 1378), (1561, 1584, 1375, 1352), (1429, 1638, 1636, 1427), (1433, 1642, 1640, 1431), (1431, 1640, 1638, 1429), (1634, 1642, 1433, 1425), (1439, 1648, 1646, 1437), (1443, 1652, 1650, 1441), (1650, 1654, 1445, 1441), (1445, 1654, 1648, 1439), (1437, 1646, 1634, 1425), (1456, 1665, 1663, 1454), (1661, 1665, 1456, 1452), (1463, 1672, 1670, 1461), (1668, 1672, 1463, 1459), (1465, 1674, 1668, 1459), (1663, 1674, 1465, 1454), (1467, 1676, 1661, 1452), (1670, 1678, 1469, 1461), (1469, 1678, 1652, 1443), (1593, 1676, 1467, 1384), (43, 252, 630, 421), (1427, 1636, 1258, 1049), (125, 841, 1050, 334), (838, 1554, 1345, 629), (209, 547, 1260, 922), (1132, 1470, 757, 419)])
me_circle_002.polygons.foreach_set('use_smooth', [True] * 1678)
me_circle_002.materials.append(mat_m_meat_burned)
me_circle_002.use_remesh_fix_poles = True
me_circle_002.use_remesh_preserve_attributes = False
me_circle_002.update()

# ---- objects
ob_meat_burned = bpy.data.objects.new('Meat_burned', me_circle_002)

# ---- transforms, parenting, visibility, modifiers, constraints
ob_meat_burned.location = (0.4795, 0.0, 0.0)
ob_meat_burned.scale = (0.08418, 0.08418, 0.08418)

# ---- collection membership
col_collection.objects.link(ob_meat_burned)

# ---- scene / render settings (as saved in the file)
scene.frame_start = 1; scene.frame_end = 250; scene.frame_set(1)
scene.render.engine = 'BLENDER_EEVEE_NEXT'
scene.cycles.sampling_pattern = 'TABULATED_SOBOL'
scene.cycles.use_light_tree = False
scene.view_settings.view_transform = 'Filmic'
bpy.context.view_layer.update()

# ---- added for rendering (the .blend has no active camera and no usable light): camera, sun
cam_auto = bpy.data.cameras.new('AutoCamera')
cam_auto.lens = 50.0
cam_auto.sensor_width = 36.0
cam_auto.clip_end = 1000.0
ob_auto_camera = bpy.data.objects.new('AutoCamera', cam_auto)
scene.collection.objects.link(ob_auto_camera)
ob_auto_camera.location = (0.699897, -0.264455, 0.186679)
ob_auto_camera.rotation_euler = (1.09748, -7.21219e-08, 0.694738)
scene.camera = ob_auto_camera
light_auto_sun = bpy.data.lights.new('AutoSun', 'SUN')
light_auto_sun.energy = 3.0
light_auto_sun.angle = 0.0523599
ob_auto_sun = bpy.data.objects.new('AutoSun', light_auto_sun)
scene.collection.objects.link(ob_auto_sun)
ob_auto_sun.rotation_euler = (0.872665, 0.174533, 0.523599)
bpy.context.view_layer.update()
